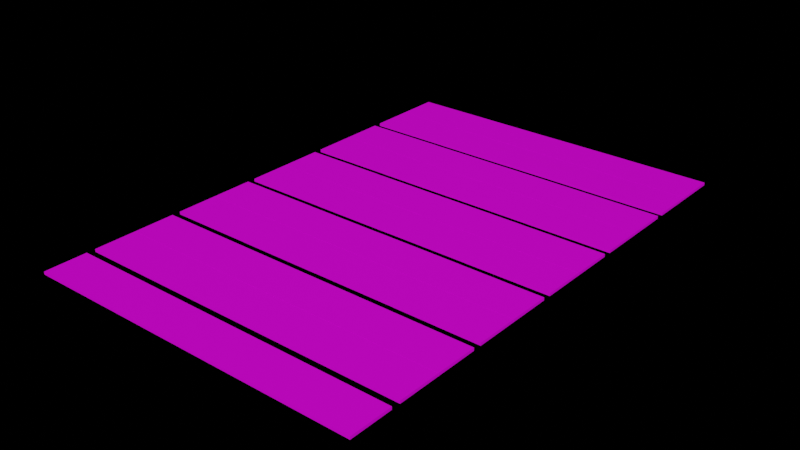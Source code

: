 # Source: largecounters.blend  (saved by Blender 2.82.7; exported with 4.5.12 LTS)
import bpy
from mathutils import Matrix  # noqa: F401  (used for matrix-valued properties, if any)

bpy.ops.wm.read_factory_settings(use_empty=True)
scene = bpy.context.scene
scene.name = 'Scene'

# ---- collections
col_collection = bpy.data.collections.new('Collection'); scene.collection.children.link(col_collection)
col_small_counters_svg = bpy.data.collections.new('Small Counters.svg'); scene.collection.children.link(col_small_counters_svg)
col_big_counters_svg = bpy.data.collections.new('Big Counters.svg'); scene.collection.children.link(col_big_counters_svg)

# ---- images (referenced by path relative to the original .blend; pixels are not part of the script)
import os
ASSET_DIR = os.environ.get("B2B_ASSET_DIR", "")  # directory of the original .blend (textures are referenced by path, not embedded)
HERE = os.path.dirname(os.path.abspath(__file__))  # packed textures are extracted next to this script under _unpacked/

def load_image(name, relpath, width, height, colorspace="sRGB"):
    """Load a texture the original file referenced (path relative to the .blend, or extracted next to this script)."""
    p = next((c for c in (os.path.join(HERE, relpath), os.path.join(ASSET_DIR, relpath)) if relpath and os.path.exists(c)), "")
    if p:
        img = bpy.data.images.load(p, check_existing=True)
        img.name = name
    else:  # same state as the original file: an image datablock whose file is absent (Cycles renders it pink)
        img = bpy.data.images.new(name, width, height)
        img.source = "FILE"
        img.filepath = "//" + (relpath or name)
    img.colorspace_settings.name = colorspace
    return img
img_big_counters_png = load_image('Big Counters.png', 'Big Counters.png', 1024, 1024, 'sRGB')

# ---- materials (node trees are filled in below, after node groups)
mat_svgmat_002 = bpy.data.materials.new('SVGMat.002')
mat_svgmat_002.use_transparent_shadow = False
mat_svgmat_002.diffuse_color = (1.0, 1.0, 1.0, 1.0)

# ---- material node trees
mat_svgmat_002.use_nodes = True; mat_svgmat_002.node_tree.nodes.clear()
_N = mat_svgmat_002.node_tree.nodes; _L = mat_svgmat_002.node_tree.links
n0 = _N.new('ShaderNodeOutputMaterial'); n0.name = 'Material Output'; n0.location = (300, 300)
n1 = _N.new('ShaderNodeBsdfPrincipled'); n1.name = 'Principled BSDF'; n1.location = (10, 300)
n1.distribution = 'GGX'
n1.subsurface_method = 'BURLEY'
n1.inputs[3].default_value = 1.45
n1.inputs[27].default_value = (0.0, 0.0, 0.0, 1.0)
n1.inputs[28].default_value = 1.0
n2 = _N.new('ShaderNodeTexImage'); n2.name = 'Image Texture'; n2.location = (-287, 297)
n2.image = img_big_counters_png
_L.new(n1.outputs[0], n0.inputs[0])
_L.new(n2.outputs[0], n1.inputs[0])
n0.is_active_output = True

# ---- world
world_world = bpy.data.worlds.new('World'); scene.world = world_world
world_world.use_nodes = True; world_world.node_tree.nodes.clear()
_N = world_world.node_tree.nodes; _L = world_world.node_tree.links
n0 = _N.new('ShaderNodeOutputWorld'); n0.name = 'World Output'; n0.location = (300, 300)
n0.is_active_output = True
world_world.color = (0.05088, 0.05088, 0.05088)
world_world.use_sun_shadow = False
world_world.sun_shadow_jitter_overblur = 0.0

# ---- meshes
me_curve_192 = bpy.data.meshes.new('Curve.192')
me_curve_192.from_pydata([(0.2496, 7.986, 0.0), (1.498, 7.986, 0.0), (1.498, 7.363, 0.0), (0.2496, 7.363, 0.0), (0.2496, 7.986, 0.03937), (0.2496, 7.363, 0.03937), (1.498, 7.986, 0.03937), (1.498, 7.363, 0.03937)], [], [(1, 2, 3, 0), (6, 4, 5, 7), (2, 1, 6, 7), (1, 0, 4, 6), (3, 2, 7, 5), (0, 3, 5, 4)])
_uv = me_curve_192.uv_layers.new(name='UVMap')
_uv.uv.foreach_set('vector', [0.8637, 0.9411, 0.8637, 0.8678, 0.9773, 0.8678, 0.9773, 0.9411, 0.1363, 0.941, 0.02272, 0.941, 0.02272, 0.8677, 0.1363, 0.8677, 0.6667, 0.0, 0.3333, 0.0, 0.3333, 0.0, 0.6667, 0.0, 0.3333, 0.0, 0.0, 0.0, 0.0, 0.0, 0.3333, 0.0, 1.0, 0.0, 0.6667, 0.0, 0.6667, 0.0, 1.0, 0.0, 0.0, 0.0, 1.0, 0.0, 1.0, 0.0, 0.0, 0.0])
me_curve_192.materials.append(mat_svgmat_002)
me_curve_192.use_remesh_fix_poles = True
me_curve_192.use_remesh_preserve_attributes = False
me_curve_192.use_mirror_vertex_groups = False
me_curve_192.update()
me_curve_193 = bpy.data.meshes.new('Curve.193')
me_curve_193.from_pydata([(0.2496, 7.36, 0.0), (1.498, 7.36, 0.0), (1.498, 6.738, 0.0), (0.2496, 6.738, 0.0), (0.2496, 7.36, 0.03937), (0.2496, 6.738, 0.03937), (1.498, 7.36, 0.03937), (1.498, 6.738, 0.03937)], [], [(1, 2, 3, 0), (6, 4, 5, 7), (3, 2, 7, 5), (0, 3, 5, 4), (2, 1, 6, 7), (1, 0, 4, 6)])
_uv = me_curve_193.uv_layers.new(name='UVMap')
_uv.uv.foreach_set('vector', [0.8637, 0.8674, 0.8637, 0.794, 0.9773, 0.794, 0.9773, 0.8674, 0.1363, 0.8673, 0.02272, 0.8673, 0.02272, 0.794, 0.1363, 0.794, 1.0, 0.0, 0.6667, 0.0, 0.6667, 0.0, 1.0, 0.0, 0.0, 0.0, 1.0, 0.0, 1.0, 0.0, 0.0, 0.0, 0.6667, 0.0, 0.3333, 0.0, 0.3333, 0.0, 0.6667, 0.0, 0.3333, 0.0, 0.0, 0.0, 0.0, 0.0, 0.3333, 0.0])
me_curve_193.materials.append(mat_svgmat_002)
me_curve_193.use_remesh_fix_poles = True
me_curve_193.use_remesh_preserve_attributes = False
me_curve_193.use_mirror_vertex_groups = False
me_curve_193.update()
me_curve_194 = bpy.data.meshes.new('Curve.194')
me_curve_194.from_pydata([(1.498, 7.984, 0.0), (2.746, 7.984, 0.0), (2.746, 7.362, 0.0), (1.498, 7.362, 0.0), (1.498, 7.984, 0.03937), (1.498, 7.362, 0.03937), (2.746, 7.984, 0.03937), (2.746, 7.362, 0.03937)], [], [(1, 2, 3, 0), (6, 4, 5, 7), (3, 2, 7, 5), (0, 3, 5, 4), (2, 1, 6, 7), (1, 0, 4, 6)])
_uv = me_curve_194.uv_layers.new(name='UVMap')
_uv.uv.foreach_set('vector', [0.75, 0.9409, 0.75, 0.8676, 0.8637, 0.8676, 0.8637, 0.9409, 0.2499, 0.9408, 0.1363, 0.9408, 0.1363, 0.8675, 0.2499, 0.8675, 1.0, 0.0, 0.6667, 0.0, 0.6667, 0.0, 1.0, 0.0, 0.0, 0.0, 1.0, 0.0, 1.0, 0.0, 0.0, 0.0, 0.6667, 0.0, 0.3333, 0.0, 0.3333, 0.0, 0.6667, 0.0, 0.3333, 0.0, 0.0, 0.0, 0.0, 0.0, 0.3333, 0.0])
me_curve_194.materials.append(mat_svgmat_002)
me_curve_194.use_remesh_fix_poles = True
me_curve_194.use_remesh_preserve_attributes = False
me_curve_194.use_mirror_vertex_groups = False
me_curve_194.update()
me_curve_195 = bpy.data.meshes.new('Curve.195')
me_curve_195.from_pydata([(1.498, 7.358, 0.0), (2.746, 7.358, 0.0), (2.746, 6.736, 0.0), (1.498, 6.736, 0.0), (1.498, 7.358, 0.03937), (1.498, 6.736, 0.03937), (2.746, 7.358, 0.03937), (2.746, 6.736, 0.03937)], [], [(1, 2, 3, 0), (6, 4, 5, 7), (3, 2, 7, 5), (0, 3, 5, 4), (2, 1, 6, 7), (1, 0, 4, 6)])
_uv = me_curve_195.uv_layers.new(name='UVMap')
_uv.uv.foreach_set('vector', [0.75, 0.8672, 0.75, 0.7938, 0.8637, 0.7938, 0.8637, 0.8672, 0.2499, 0.8671, 0.1363, 0.8671, 0.1363, 0.7938, 0.2499, 0.7938, 1.0, 0.0, 0.6667, 0.0, 0.6667, 0.0, 1.0, 0.0, 0.0, 0.0, 1.0, 0.0, 1.0, 0.0, 0.0, 0.0, 0.6667, 0.0, 0.3333, 0.0, 0.3333, 0.0, 0.6667, 0.0, 0.3333, 0.0, 0.0, 0.0, 0.0, 0.0, 0.3333, 0.0])
me_curve_195.materials.append(mat_svgmat_002)
me_curve_195.use_remesh_fix_poles = True
me_curve_195.use_remesh_preserve_attributes = False
me_curve_195.use_mirror_vertex_groups = False
me_curve_195.update()
me_curve_196 = bpy.data.meshes.new('Curve.196')
me_curve_196.from_pydata([(2.746, 7.986, 0.0), (3.994, 7.986, 0.0), (3.994, 7.363, 0.0), (2.746, 7.363, 0.0), (2.746, 7.986, 0.03937), (2.746, 7.363, 0.03937), (3.994, 7.986, 0.03937), (3.994, 7.363, 0.03937)], [], [(1, 2, 3, 0), (6, 4, 5, 7), (3, 2, 7, 5), (0, 3, 5, 4), (2, 1, 6, 7), (1, 0, 4, 6)])
_uv = me_curve_196.uv_layers.new(name='UVMap')
_uv.uv.foreach_set('vector', [0.6364, 0.9411, 0.6364, 0.8678, 0.75, 0.8678, 0.75, 0.9411, 0.3635, 0.941, 0.2499, 0.941, 0.2499, 0.8677, 0.3635, 0.8677, 1.0, 0.0, 0.6667, 0.0, 0.6667, 0.0, 1.0, 0.0, 0.0, 0.0, 1.0, 0.0, 1.0, 0.0, 0.0, 0.0, 0.6667, 0.0, 0.3333, 0.0, 0.3333, 0.0, 0.6667, 0.0, 0.3333, 0.0, 0.0, 0.0, 0.0, 0.0, 0.3333, 0.0])
me_curve_196.materials.append(mat_svgmat_002)
me_curve_196.use_remesh_fix_poles = True
me_curve_196.use_remesh_preserve_attributes = False
me_curve_196.use_mirror_vertex_groups = False
me_curve_196.update()
me_curve_197 = bpy.data.meshes.new('Curve.197')
me_curve_197.from_pydata([(2.746, 7.36, 0.0), (3.994, 7.36, 0.0), (3.994, 6.738, 0.0), (2.746, 6.738, 0.0), (2.746, 7.36, 0.03937), (2.746, 6.738, 0.03937), (3.994, 7.36, 0.03937), (3.994, 6.738, 0.03937)], [], [(1, 2, 3, 0), (6, 4, 5, 7), (3, 2, 7, 5), (0, 3, 5, 4), (2, 1, 6, 7), (1, 0, 4, 6)])
_uv = me_curve_197.uv_layers.new(name='UVMap')
_uv.uv.foreach_set('vector', [0.6364, 0.8674, 0.6364, 0.794, 0.75, 0.794, 0.75, 0.8674, 0.3635, 0.8673, 0.2499, 0.8673, 0.2499, 0.794, 0.3635, 0.794, 1.0, 0.0, 0.6667, 0.0, 0.6667, 0.0, 1.0, 0.0, 0.0, 0.0, 1.0, 0.0, 1.0, 0.0, 0.0, 0.0, 0.6667, 0.0, 0.3333, 0.0, 0.3333, 0.0, 0.6667, 0.0, 0.3333, 0.0, 0.0, 0.0, 0.0, 0.0, 0.3333, 0.0])
me_curve_197.materials.append(mat_svgmat_002)
me_curve_197.use_remesh_fix_poles = True
me_curve_197.use_remesh_preserve_attributes = False
me_curve_197.use_mirror_vertex_groups = False
me_curve_197.update()
me_curve_198 = bpy.data.meshes.new('Curve.198')
me_curve_198.from_pydata([(3.994, 7.984, 0.0), (5.242, 7.984, 0.0), (5.242, 7.362, 0.0), (3.994, 7.362, 0.0), (3.994, 7.984, 0.03937), (3.994, 7.362, 0.03937), (5.242, 7.984, 0.03937), (5.242, 7.362, 0.03937)], [], [(1, 2, 3, 0), (6, 4, 5, 7), (3, 2, 7, 5), (0, 3, 5, 4), (2, 1, 6, 7), (1, 0, 4, 6)])
_uv = me_curve_198.uv_layers.new(name='UVMap')
_uv.uv.foreach_set('vector', [0.5227, 0.9409, 0.5227, 0.8676, 0.6364, 0.8676, 0.6364, 0.9409, 0.4771, 0.9408, 0.3635, 0.9408, 0.3635, 0.8675, 0.4771, 0.8675, 1.0, 0.0, 0.6667, 0.0, 0.6667, 0.0, 1.0, 0.0, 0.0, 0.0, 1.0, 0.0, 1.0, 0.0, 0.0, 0.0, 0.6667, 0.0, 0.3333, 0.0, 0.3333, 0.0, 0.6667, 0.0, 0.3333, 0.0, 0.0, 0.0, 0.0, 0.0, 0.3333, 0.0])
me_curve_198.materials.append(mat_svgmat_002)
me_curve_198.use_remesh_fix_poles = True
me_curve_198.use_remesh_preserve_attributes = False
me_curve_198.use_mirror_vertex_groups = False
me_curve_198.update()
me_curve_199 = bpy.data.meshes.new('Curve.199')
me_curve_199.from_pydata([(3.994, 7.358, 0.0), (5.242, 7.358, 0.0), (5.242, 6.736, 0.0), (3.994, 6.736, 0.0), (3.994, 7.358, 0.03937), (3.994, 6.736, 0.03937), (5.242, 7.358, 0.03937), (5.242, 6.736, 0.03937)], [], [(1, 2, 3, 0), (6, 4, 5, 7), (3, 2, 7, 5), (0, 3, 5, 4), (2, 1, 6, 7), (1, 0, 4, 6)])
_uv = me_curve_199.uv_layers.new(name='UVMap')
_uv.uv.foreach_set('vector', [0.5227, 0.8672, 0.5227, 0.7938, 0.6364, 0.7938, 0.6364, 0.8672, 0.4771, 0.8671, 0.3635, 0.8671, 0.3635, 0.7938, 0.4771, 0.7938, 1.0, 0.0, 0.6667, 0.0, 0.6667, 0.0, 1.0, 0.0, 0.0, 0.0, 1.0, 0.0, 1.0, 0.0, 0.0, 0.0, 0.6667, 0.0, 0.3333, 0.0, 0.3333, 0.0, 0.6667, 0.0, 0.3333, 0.0, 0.0, 0.0, 0.0, 0.0, 0.3333, 0.0])
me_curve_199.materials.append(mat_svgmat_002)
me_curve_199.use_remesh_fix_poles = True
me_curve_199.use_remesh_preserve_attributes = False
me_curve_199.use_mirror_vertex_groups = False
me_curve_199.update()
me_curve_200 = bpy.data.meshes.new('Curve.200')
me_curve_200.from_pydata([(0.2496, 6.615, 0.0), (1.498, 6.615, 0.0), (1.498, 5.993, 0.0), (0.2496, 5.993, 0.0), (0.2496, 6.615, 0.03937), (0.2496, 5.993, 0.03937), (1.498, 6.615, 0.03937), (1.498, 5.993, 0.03937)], [], [(1, 2, 3, 0), (6, 4, 5, 7), (3, 2, 7, 5), (0, 3, 5, 4), (2, 1, 6, 7), (1, 0, 4, 6)])
_uv = me_curve_200.uv_layers.new(name='UVMap')
_uv.uv.foreach_set('vector', [0.8637, 0.7795, 0.8637, 0.7062, 0.9773, 0.7062, 0.9773, 0.7795, 0.1363, 0.7795, 0.02272, 0.7795, 0.02272, 0.7062, 0.1363, 0.7062, 1.0, 0.0, 0.6667, 0.0, 0.6667, 0.0, 1.0, 0.0, 0.0, 0.0, 1.0, 0.0, 1.0, 0.0, 0.0, 0.0, 0.6667, 0.0, 0.3333, 0.0, 0.3333, 0.0, 0.6667, 0.0, 0.3333, 0.0, 0.0, 0.0, 0.0, 0.0, 0.3333, 0.0])
me_curve_200.materials.append(mat_svgmat_002)
me_curve_200.use_remesh_fix_poles = True
me_curve_200.use_remesh_preserve_attributes = False
me_curve_200.use_mirror_vertex_groups = False
me_curve_200.update()
me_curve_201 = bpy.data.meshes.new('Curve.201')
me_curve_201.from_pydata([(0.2496, 5.989, 0.0), (1.498, 5.989, 0.0), (1.498, 5.367, 0.0), (0.2496, 5.367, 0.0), (0.2496, 5.989, 0.03937), (0.2496, 5.367, 0.03937), (1.498, 5.989, 0.03937), (1.498, 5.367, 0.03937)], [], [(1, 2, 3, 0), (6, 4, 5, 7), (3, 2, 7, 5), (0, 3, 5, 4), (2, 1, 6, 7), (1, 0, 4, 6)])
_uv = me_curve_201.uv_layers.new(name='UVMap')
_uv.uv.foreach_set('vector', [0.8637, 0.7058, 0.8637, 0.6325, 0.9773, 0.6325, 0.9773, 0.7058, 0.1363, 0.7059, 0.02272, 0.7059, 0.02272, 0.6326, 0.1363, 0.6326, 1.0, 0.0, 0.6667, 0.0, 0.6667, 0.0, 1.0, 0.0, 0.0, 0.0, 1.0, 0.0, 1.0, 0.0, 0.0, 0.0, 0.6667, 0.0, 0.3333, 0.0, 0.3333, 0.0, 0.6667, 0.0, 0.3333, 0.0, 0.0, 0.0, 0.0, 0.0, 0.3333, 0.0])
me_curve_201.materials.append(mat_svgmat_002)
me_curve_201.use_remesh_fix_poles = True
me_curve_201.use_remesh_preserve_attributes = False
me_curve_201.use_mirror_vertex_groups = False
me_curve_201.update()
me_curve_202 = bpy.data.meshes.new('Curve.202')
me_curve_202.from_pydata([(1.498, 6.613, 0.0), (2.746, 6.613, 0.0), (2.746, 5.991, 0.0), (1.498, 5.991, 0.0), (1.498, 6.613, 0.03937), (1.498, 5.991, 0.03937), (2.746, 6.613, 0.03937), (2.746, 5.991, 0.03937)], [], [(1, 2, 3, 0), (6, 4, 5, 7), (2, 1, 6, 7), (1, 0, 4, 6), (3, 2, 7, 5), (0, 3, 5, 4)])
_uv = me_curve_202.uv_layers.new(name='UVMap')
_uv.uv.foreach_set('vector', [0.75, 0.7793, 0.75, 0.706, 0.8637, 0.706, 0.8637, 0.7793, 0.2499, 0.7793, 0.1363, 0.7793, 0.1363, 0.706, 0.2499, 0.706, 0.6667, 0.0, 0.3333, 0.0, 0.3333, 0.0, 0.6667, 0.0, 0.3333, 0.0, 0.0, 0.0, 0.0, 0.0, 0.3333, 0.0, 1.0, 0.0, 0.6667, 0.0, 0.6667, 0.0, 1.0, 0.0, 0.0, 0.0, 1.0, 0.0, 1.0, 0.0, 0.0, 0.0])
me_curve_202.materials.append(mat_svgmat_002)
me_curve_202.use_remesh_fix_poles = True
me_curve_202.use_remesh_preserve_attributes = False
me_curve_202.use_mirror_vertex_groups = False
me_curve_202.update()
me_curve_203 = bpy.data.meshes.new('Curve.203')
me_curve_203.from_pydata([(1.498, 5.988, 0.0), (2.746, 5.988, 0.0), (2.746, 5.365, 0.0), (1.498, 5.365, 0.0), (1.498, 5.988, 0.03937), (1.498, 5.365, 0.03937), (2.746, 5.988, 0.03937), (2.746, 5.365, 0.03937)], [], [(1, 2, 3, 0), (6, 4, 5, 7), (3, 2, 7, 5), (0, 3, 5, 4), (2, 1, 6, 7), (1, 0, 4, 6)])
_uv = me_curve_203.uv_layers.new(name='UVMap')
_uv.uv.foreach_set('vector', [0.75, 0.7056, 0.75, 0.6323, 0.8637, 0.6323, 0.8637, 0.7056, 0.2499, 0.7057, 0.1363, 0.7057, 0.1363, 0.6324, 0.2499, 0.6324, 1.0, 0.0, 0.6667, 0.0, 0.6667, 0.0, 1.0, 0.0, 0.0, 0.0, 1.0, 0.0, 1.0, 0.0, 0.0, 0.0, 0.6667, 0.0, 0.3333, 0.0, 0.3333, 0.0, 0.6667, 0.0, 0.3333, 0.0, 0.0, 0.0, 0.0, 0.0, 0.3333, 0.0])
me_curve_203.materials.append(mat_svgmat_002)
me_curve_203.use_remesh_fix_poles = True
me_curve_203.use_remesh_preserve_attributes = False
me_curve_203.use_mirror_vertex_groups = False
me_curve_203.update()
me_curve_204 = bpy.data.meshes.new('Curve.204')
me_curve_204.from_pydata([(2.746, 6.615, 0.0), (3.994, 6.615, 0.0), (3.994, 5.993, 0.0), (2.746, 5.993, 0.0), (2.746, 6.615, 0.03937), (2.746, 5.993, 0.03937), (3.994, 6.615, 0.03937), (3.994, 5.993, 0.03937)], [], [(1, 2, 3, 0), (6, 4, 5, 7), (1, 0, 4, 6), (3, 2, 7, 5), (0, 3, 5, 4), (2, 1, 6, 7)])
_uv = me_curve_204.uv_layers.new(name='UVMap')
_uv.uv.foreach_set('vector', [0.6364, 0.7795, 0.6364, 0.7062, 0.75, 0.7062, 0.75, 0.7795, 0.3635, 0.7795, 0.2499, 0.7795, 0.2499, 0.7062, 0.3635, 0.7062, 0.3333, 0.0, 0.0, 0.0, 0.0, 0.0, 0.3333, 0.0, 1.0, 0.0, 0.6667, 0.0, 0.6667, 0.0, 1.0, 0.0, 0.0, 0.0, 1.0, 0.0, 1.0, 0.0, 0.0, 0.0, 0.6667, 0.0, 0.3333, 0.0, 0.3333, 0.0, 0.6667, 0.0])
me_curve_204.materials.append(mat_svgmat_002)
me_curve_204.use_remesh_fix_poles = True
me_curve_204.use_remesh_preserve_attributes = False
me_curve_204.use_mirror_vertex_groups = False
me_curve_204.update()
me_curve_205 = bpy.data.meshes.new('Curve.205')
me_curve_205.from_pydata([(2.746, 5.989, 0.0), (3.994, 5.989, 0.0), (3.994, 5.367, 0.0), (2.746, 5.367, 0.0), (2.746, 5.989, 0.03937), (2.746, 5.367, 0.03937), (3.994, 5.989, 0.03937), (3.994, 5.367, 0.03937)], [], [(1, 2, 3, 0), (6, 4, 5, 7), (2, 1, 6, 7), (1, 0, 4, 6), (3, 2, 7, 5), (0, 3, 5, 4)])
_uv = me_curve_205.uv_layers.new(name='UVMap')
_uv.uv.foreach_set('vector', [0.6364, 0.7058, 0.6364, 0.6325, 0.75, 0.6325, 0.75, 0.7058, 0.3635, 0.7059, 0.2499, 0.7059, 0.2499, 0.6326, 0.3635, 0.6326, 0.6667, 0.0, 0.3333, 0.0, 0.3333, 0.0, 0.6667, 0.0, 0.3333, 0.0, 0.0, 0.0, 0.0, 0.0, 0.3333, 0.0, 1.0, 0.0, 0.6667, 0.0, 0.6667, 0.0, 1.0, 0.0, 0.0, 0.0, 1.0, 0.0, 1.0, 0.0, 0.0, 0.0])
me_curve_205.materials.append(mat_svgmat_002)
me_curve_205.use_remesh_fix_poles = True
me_curve_205.use_remesh_preserve_attributes = False
me_curve_205.use_mirror_vertex_groups = False
me_curve_205.update()
me_curve_206 = bpy.data.meshes.new('Curve.206')
me_curve_206.from_pydata([(3.994, 6.613, 0.0), (5.242, 6.613, 0.0), (5.242, 5.991, 0.0), (3.994, 5.991, 0.0), (3.994, 6.613, 0.03937), (3.994, 5.991, 0.03937), (5.242, 6.613, 0.03937), (5.242, 5.991, 0.03937)], [], [(1, 2, 3, 0), (6, 4, 5, 7), (1, 0, 4, 6), (3, 2, 7, 5), (0, 3, 5, 4), (2, 1, 6, 7)])
_uv = me_curve_206.uv_layers.new(name='UVMap')
_uv.uv.foreach_set('vector', [0.5227, 0.7793, 0.5227, 0.706, 0.6364, 0.706, 0.6364, 0.7793, 0.4771, 0.7793, 0.3635, 0.7793, 0.3635, 0.706, 0.4771, 0.706, 0.3333, 0.0, 0.0, 0.0, 0.0, 0.0, 0.3333, 0.0, 1.0, 0.0, 0.6667, 0.0, 0.6667, 0.0, 1.0, 0.0, 0.0, 0.0, 1.0, 0.0, 1.0, 0.0, 0.0, 0.0, 0.6667, 0.0, 0.3333, 0.0, 0.3333, 0.0, 0.6667, 0.0])
me_curve_206.materials.append(mat_svgmat_002)
me_curve_206.use_remesh_fix_poles = True
me_curve_206.use_remesh_preserve_attributes = False
me_curve_206.use_mirror_vertex_groups = False
me_curve_206.update()
me_curve_207 = bpy.data.meshes.new('Curve.207')
me_curve_207.from_pydata([(3.994, 5.988, 0.0), (5.242, 5.988, 0.0), (5.242, 5.365, 0.0), (3.994, 5.365, 0.0), (3.994, 5.988, 0.03937), (3.994, 5.365, 0.03937), (5.242, 5.988, 0.03937), (5.242, 5.365, 0.03937)], [], [(1, 2, 3, 0), (6, 4, 5, 7), (3, 2, 7, 5), (0, 3, 5, 4), (2, 1, 6, 7), (1, 0, 4, 6)])
_uv = me_curve_207.uv_layers.new(name='UVMap')
_uv.uv.foreach_set('vector', [0.5227, 0.7056, 0.5227, 0.6323, 0.6364, 0.6323, 0.6364, 0.7056, 0.4771, 0.7057, 0.3635, 0.7057, 0.3635, 0.6324, 0.4771, 0.6324, 1.0, 0.0, 0.6667, 0.0, 0.6667, 0.0, 1.0, 0.0, 0.0, 0.0, 1.0, 0.0, 1.0, 0.0, 0.0, 0.0, 0.6667, 0.0, 0.3333, 0.0, 0.3333, 0.0, 0.6667, 0.0, 0.3333, 0.0, 0.0, 0.0, 0.0, 0.0, 0.3333, 0.0])
me_curve_207.materials.append(mat_svgmat_002)
me_curve_207.use_remesh_fix_poles = True
me_curve_207.use_remesh_preserve_attributes = False
me_curve_207.use_mirror_vertex_groups = False
me_curve_207.update()
me_curve_208 = bpy.data.meshes.new('Curve.208')
me_curve_208.from_pydata([(0.2496, 5.241, 0.0), (1.498, 5.241, 0.0), (1.498, 4.618, 0.0), (0.2496, 4.618, 0.0), (0.2496, 5.241, 0.03937), (0.2496, 4.618, 0.03937), (1.498, 5.241, 0.03937), (1.498, 4.618, 0.03937)], [], [(1, 2, 3, 0), (6, 4, 5, 7), (3, 2, 7, 5), (0, 3, 5, 4), (2, 1, 6, 7), (1, 0, 4, 6)])
_uv = me_curve_208.uv_layers.new(name='UVMap')
_uv.uv.foreach_set('vector', [0.8637, 0.6176, 0.8637, 0.5443, 0.9773, 0.5443, 0.9773, 0.6176, 0.1363, 0.6177, 0.02272, 0.6177, 0.02272, 0.5444, 0.1363, 0.5444, 1.0, 0.0, 0.6667, 0.0, 0.6667, 0.0, 1.0, 0.0, 0.0, 0.0, 1.0, 0.0, 1.0, 0.0, 0.0, 0.0, 0.6667, 0.0, 0.3333, 0.0, 0.3333, 0.0, 0.6667, 0.0, 0.3333, 0.0, 0.0, 0.0, 0.0, 0.0, 0.3333, 0.0])
me_curve_208.materials.append(mat_svgmat_002)
me_curve_208.use_remesh_fix_poles = True
me_curve_208.use_remesh_preserve_attributes = False
me_curve_208.use_mirror_vertex_groups = False
me_curve_208.update()
me_curve_209 = bpy.data.meshes.new('Curve.209')
me_curve_209.from_pydata([(0.2496, 4.615, 0.0), (1.498, 4.615, 0.0), (1.498, 3.993, 0.0), (0.2496, 3.993, 0.0), (0.2496, 4.615, 0.03937), (0.2496, 3.993, 0.03937), (1.498, 4.615, 0.03937), (1.498, 3.993, 0.03937)], [], [(1, 2, 3, 0), (6, 4, 5, 7), (2, 1, 6, 7), (1, 0, 4, 6), (3, 2, 7, 5), (0, 3, 5, 4)])
_uv = me_curve_209.uv_layers.new(name='UVMap')
_uv.uv.foreach_set('vector', [0.8637, 0.5439, 0.8637, 0.4706, 0.9773, 0.4706, 0.9773, 0.5439, 0.1363, 0.544, 0.02272, 0.544, 0.02272, 0.4707, 0.1363, 0.4707, 0.6667, 0.0, 0.3333, 0.0, 0.3333, 0.0, 0.6667, 0.0, 0.3333, 0.0, 0.0, 0.0, 0.0, 0.0, 0.3333, 0.0, 1.0, 0.0, 0.6667, 0.0, 0.6667, 0.0, 1.0, 0.0, 0.0, 0.0, 1.0, 0.0, 1.0, 0.0, 0.0, 0.0])
me_curve_209.materials.append(mat_svgmat_002)
me_curve_209.use_remesh_fix_poles = True
me_curve_209.use_remesh_preserve_attributes = False
me_curve_209.use_mirror_vertex_groups = False
me_curve_209.update()
me_curve_210 = bpy.data.meshes.new('Curve.210')
me_curve_210.from_pydata([(1.498, 5.239, 0.0), (2.746, 5.239, 0.0), (2.746, 4.617, 0.0), (1.498, 4.617, 0.0), (1.498, 5.239, 0.03937), (1.498, 4.617, 0.03937), (2.746, 5.239, 0.03937), (2.746, 4.617, 0.03937)], [], [(1, 2, 3, 0), (6, 4, 5, 7), (2, 1, 6, 7), (1, 0, 4, 6), (3, 2, 7, 5), (0, 3, 5, 4)])
_uv = me_curve_210.uv_layers.new(name='UVMap')
_uv.uv.foreach_set('vector', [0.75, 0.6174, 0.75, 0.5441, 0.8637, 0.5441, 0.8637, 0.6174, 0.2499, 0.6175, 0.1363, 0.6175, 0.1363, 0.5442, 0.2499, 0.5442, 0.6667, 0.0, 0.3333, 0.0, 0.3333, 0.0, 0.6667, 0.0, 0.3333, 0.0, 0.0, 0.0, 0.0, 0.0, 0.3333, 0.0, 1.0, 0.0, 0.6667, 0.0, 0.6667, 0.0, 1.0, 0.0, 0.0, 0.0, 1.0, 0.0, 1.0, 0.0, 0.0, 0.0])
me_curve_210.materials.append(mat_svgmat_002)
me_curve_210.use_remesh_fix_poles = True
me_curve_210.use_remesh_preserve_attributes = False
me_curve_210.use_mirror_vertex_groups = False
me_curve_210.update()
me_curve_211 = bpy.data.meshes.new('Curve.211')
me_curve_211.from_pydata([(1.498, 4.613, 0.0), (2.746, 4.613, 0.0), (2.746, 3.991, 0.0), (1.498, 3.991, 0.0), (1.498, 4.613, 0.03937), (1.498, 3.991, 0.03937), (2.746, 4.613, 0.03937), (2.746, 3.991, 0.03937)], [], [(1, 2, 3, 0), (6, 4, 5, 7), (3, 2, 7, 5), (0, 3, 5, 4), (2, 1, 6, 7), (1, 0, 4, 6)])
_uv = me_curve_211.uv_layers.new(name='UVMap')
_uv.uv.foreach_set('vector', [0.75, 0.5437, 0.75, 0.4704, 0.8637, 0.4704, 0.8637, 0.5437, 0.2499, 0.5438, 0.1363, 0.5438, 0.1363, 0.4705, 0.2499, 0.4705, 1.0, 0.0, 0.6667, 0.0, 0.6667, 0.0, 1.0, 0.0, 0.0, 0.0, 1.0, 0.0, 1.0, 0.0, 0.0, 0.0, 0.6667, 0.0, 0.3333, 0.0, 0.3333, 0.0, 0.6667, 0.0, 0.3333, 0.0, 0.0, 0.0, 0.0, 0.0, 0.3333, 0.0])
me_curve_211.materials.append(mat_svgmat_002)
me_curve_211.use_remesh_fix_poles = True
me_curve_211.use_remesh_preserve_attributes = False
me_curve_211.use_mirror_vertex_groups = False
me_curve_211.update()
me_curve_212 = bpy.data.meshes.new('Curve.212')
me_curve_212.from_pydata([(2.746, 5.241, 0.0), (3.994, 5.241, 0.0), (3.994, 4.618, 0.0), (2.746, 4.618, 0.0), (2.746, 5.241, 0.03937), (2.746, 4.618, 0.03937), (3.994, 5.241, 0.03937), (3.994, 4.618, 0.03937)], [], [(1, 2, 3, 0), (6, 4, 5, 7), (3, 2, 7, 5), (0, 3, 5, 4), (2, 1, 6, 7), (1, 0, 4, 6)])
_uv = me_curve_212.uv_layers.new(name='UVMap')
_uv.uv.foreach_set('vector', [0.6364, 0.6176, 0.6364, 0.5443, 0.75, 0.5443, 0.75, 0.6176, 0.3635, 0.6177, 0.2499, 0.6177, 0.2499, 0.5444, 0.3635, 0.5444, 1.0, 0.0, 0.6667, 0.0, 0.6667, 0.0, 1.0, 0.0, 0.0, 0.0, 1.0, 0.0, 1.0, 0.0, 0.0, 0.0, 0.6667, 0.0, 0.3333, 0.0, 0.3333, 0.0, 0.6667, 0.0, 0.3333, 0.0, 0.0, 0.0, 0.0, 0.0, 0.3333, 0.0])
me_curve_212.materials.append(mat_svgmat_002)
me_curve_212.use_remesh_fix_poles = True
me_curve_212.use_remesh_preserve_attributes = False
me_curve_212.use_mirror_vertex_groups = False
me_curve_212.update()
me_curve_213 = bpy.data.meshes.new('Curve.213')
me_curve_213.from_pydata([(2.746, 4.615, 0.0), (3.994, 4.615, 0.0), (3.994, 3.993, 0.0), (2.746, 3.993, 0.0), (2.746, 4.615, 0.03937), (2.746, 3.993, 0.03937), (3.994, 4.615, 0.03937), (3.994, 3.993, 0.03937)], [], [(1, 2, 3, 0), (6, 4, 5, 7), (3, 2, 7, 5), (0, 3, 5, 4), (2, 1, 6, 7), (1, 0, 4, 6)])
_uv = me_curve_213.uv_layers.new(name='UVMap')
_uv.uv.foreach_set('vector', [0.6364, 0.5439, 0.6364, 0.4706, 0.75, 0.4706, 0.75, 0.5439, 0.3635, 0.544, 0.2499, 0.544, 0.2499, 0.4707, 0.3635, 0.4707, 1.0, 0.0, 0.6667, 0.0, 0.6667, 0.0, 1.0, 0.0, 0.0, 0.0, 1.0, 0.0, 1.0, 0.0, 0.0, 0.0, 0.6667, 0.0, 0.3333, 0.0, 0.3333, 0.0, 0.6667, 0.0, 0.3333, 0.0, 0.0, 0.0, 0.0, 0.0, 0.3333, 0.0])
me_curve_213.materials.append(mat_svgmat_002)
me_curve_213.use_remesh_fix_poles = True
me_curve_213.use_remesh_preserve_attributes = False
me_curve_213.use_mirror_vertex_groups = False
me_curve_213.update()
me_curve_214 = bpy.data.meshes.new('Curve.214')
me_curve_214.from_pydata([(3.994, 5.239, 0.0), (5.242, 5.239, 0.0), (5.242, 4.617, 0.0), (3.994, 4.617, 0.0), (3.994, 5.239, 0.03937), (3.994, 4.617, 0.03937), (5.242, 5.239, 0.03937), (5.242, 4.617, 0.03937)], [], [(1, 2, 3, 0), (6, 4, 5, 7), (2, 1, 6, 7), (1, 0, 4, 6), (3, 2, 7, 5), (0, 3, 5, 4)])
_uv = me_curve_214.uv_layers.new(name='UVMap')
_uv.uv.foreach_set('vector', [0.5227, 0.6174, 0.5227, 0.5441, 0.6364, 0.5441, 0.6364, 0.6174, 0.4771, 0.6175, 0.3635, 0.6175, 0.3635, 0.5442, 0.4771, 0.5442, 0.6667, 0.0, 0.3333, 0.0, 0.3333, 0.0, 0.6667, 0.0, 0.3333, 0.0, 0.0, 0.0, 0.0, 0.0, 0.3333, 0.0, 1.0, 0.0, 0.6667, 0.0, 0.6667, 0.0, 1.0, 0.0, 0.0, 0.0, 1.0, 0.0, 1.0, 0.0, 0.0, 0.0])
me_curve_214.materials.append(mat_svgmat_002)
me_curve_214.use_remesh_fix_poles = True
me_curve_214.use_remesh_preserve_attributes = False
me_curve_214.use_mirror_vertex_groups = False
me_curve_214.update()
me_curve_215 = bpy.data.meshes.new('Curve.215')
me_curve_215.from_pydata([(3.994, 4.613, 0.0), (5.242, 4.613, 0.0), (5.242, 3.991, 0.0), (3.994, 3.991, 0.0), (3.994, 4.613, 0.03937), (3.994, 3.991, 0.03937), (5.242, 4.613, 0.03937), (5.242, 3.991, 0.03937)], [], [(1, 2, 3, 0), (6, 4, 5, 7), (2, 1, 6, 7), (1, 0, 4, 6), (3, 2, 7, 5), (0, 3, 5, 4)])
_uv = me_curve_215.uv_layers.new(name='UVMap')
_uv.uv.foreach_set('vector', [0.5227, 0.5437, 0.5227, 0.4704, 0.6364, 0.4704, 0.6364, 0.5437, 0.4771, 0.5438, 0.3635, 0.5438, 0.3635, 0.4705, 0.4771, 0.4705, 0.6667, 0.0, 0.3333, 0.0, 0.3333, 0.0, 0.6667, 0.0, 0.3333, 0.0, 0.0, 0.0, 0.0, 0.0, 0.3333, 0.0, 1.0, 0.0, 0.6667, 0.0, 0.6667, 0.0, 1.0, 0.0, 0.0, 0.0, 1.0, 0.0, 1.0, 0.0, 0.0, 0.0])
me_curve_215.materials.append(mat_svgmat_002)
me_curve_215.use_remesh_fix_poles = True
me_curve_215.use_remesh_preserve_attributes = False
me_curve_215.use_mirror_vertex_groups = False
me_curve_215.update()
me_curve_216 = bpy.data.meshes.new('Curve.216')
me_curve_216.from_pydata([(0.2496, 3.87, 0.0), (1.498, 3.87, 0.0), (1.498, 3.247, 0.0), (0.2496, 3.247, 0.0), (0.2496, 3.87, 0.03937), (0.2496, 3.247, 0.03937), (1.498, 3.87, 0.03937), (1.498, 3.247, 0.03937)], [], [(1, 2, 3, 0), (6, 4, 5, 7), (0, 3, 5, 4), (2, 1, 6, 7), (1, 0, 4, 6), (3, 2, 7, 5)])
_uv = me_curve_216.uv_layers.new(name='UVMap')
_uv.uv.foreach_set('vector', [0.8637, 0.456, 0.8637, 0.3827, 0.9773, 0.3827, 0.9773, 0.456, 0.1363, 0.4562, 0.02272, 0.4562, 0.02272, 0.3829, 0.1363, 0.3829, 0.0, 0.0, 1.0, 0.0, 1.0, 0.0, 0.0, 0.0, 0.6667, 0.0, 0.3333, 0.0, 0.3333, 0.0, 0.6667, 0.0, 0.3333, 0.0, 0.0, 0.0, 0.0, 0.0, 0.3333, 0.0, 1.0, 0.0, 0.6667, 0.0, 0.6667, 0.0, 1.0, 0.0])
me_curve_216.materials.append(mat_svgmat_002)
me_curve_216.use_remesh_fix_poles = True
me_curve_216.use_remesh_preserve_attributes = False
me_curve_216.use_mirror_vertex_groups = False
me_curve_216.update()
me_curve_217 = bpy.data.meshes.new('Curve.217')
me_curve_217.from_pydata([(0.2496, 3.244, 0.0), (1.498, 3.244, 0.0), (1.498, 2.622, 0.0), (0.2496, 2.622, 0.0), (0.2496, 3.244, 0.03937), (0.2496, 2.622, 0.03937), (1.498, 3.244, 0.03937), (1.498, 2.622, 0.03937)], [], [(1, 2, 3, 0), (6, 4, 5, 7), (3, 2, 7, 5), (0, 3, 5, 4), (2, 1, 6, 7), (1, 0, 4, 6)])
_uv = me_curve_217.uv_layers.new(name='UVMap')
_uv.uv.foreach_set('vector', [0.8637, 0.3823, 0.8637, 0.309, 0.9773, 0.309, 0.9773, 0.3823, 0.1363, 0.3825, 0.02272, 0.3825, 0.02272, 0.3092, 0.1363, 0.3092, 1.0, 0.0, 0.6667, 0.0, 0.6667, 0.0, 1.0, 0.0, 0.0, 0.0, 1.0, 0.0, 1.0, 0.0, 0.0, 0.0, 0.6667, 0.0, 0.3333, 0.0, 0.3333, 0.0, 0.6667, 0.0, 0.3333, 0.0, 0.0, 0.0, 0.0, 0.0, 0.3333, 0.0])
me_curve_217.materials.append(mat_svgmat_002)
me_curve_217.use_remesh_fix_poles = True
me_curve_217.use_remesh_preserve_attributes = False
me_curve_217.use_mirror_vertex_groups = False
me_curve_217.update()
me_curve_218 = bpy.data.meshes.new('Curve.218')
me_curve_218.from_pydata([(1.498, 3.868, 0.0), (2.746, 3.868, 0.0), (2.746, 3.246, 0.0), (1.498, 3.246, 0.0), (1.498, 3.868, 0.03937), (1.498, 3.246, 0.03937), (2.746, 3.868, 0.03937), (2.746, 3.246, 0.03937)], [], [(1, 2, 3, 0), (6, 4, 5, 7), (3, 2, 7, 5), (0, 3, 5, 4), (2, 1, 6, 7), (1, 0, 4, 6)])
_uv = me_curve_218.uv_layers.new(name='UVMap')
_uv.uv.foreach_set('vector', [0.75, 0.4559, 0.75, 0.3825, 0.8637, 0.3825, 0.8637, 0.4559, 0.2499, 0.456, 0.1363, 0.456, 0.1363, 0.3827, 0.2499, 0.3827, 1.0, 0.0, 0.6667, 0.0, 0.6667, 0.0, 1.0, 0.0, 0.0, 0.0, 1.0, 0.0, 1.0, 0.0, 0.0, 0.0, 0.6667, 0.0, 0.3333, 0.0, 0.3333, 0.0, 0.6667, 0.0, 0.3333, 0.0, 0.0, 0.0, 0.0, 0.0, 0.3333, 0.0])
me_curve_218.materials.append(mat_svgmat_002)
me_curve_218.use_remesh_fix_poles = True
me_curve_218.use_remesh_preserve_attributes = False
me_curve_218.use_mirror_vertex_groups = False
me_curve_218.update()
me_curve_219 = bpy.data.meshes.new('Curve.219')
me_curve_219.from_pydata([(1.498, 3.242, 0.0), (2.746, 3.242, 0.0), (2.746, 2.62, 0.0), (1.498, 2.62, 0.0), (1.498, 3.242, 0.03937), (1.498, 2.62, 0.03937), (2.746, 3.242, 0.03937), (2.746, 2.62, 0.03937)], [], [(1, 2, 3, 0), (6, 4, 5, 7), (1, 0, 4, 6), (3, 2, 7, 5), (0, 3, 5, 4), (2, 1, 6, 7)])
_uv = me_curve_219.uv_layers.new(name='UVMap')
_uv.uv.foreach_set('vector', [0.75, 0.3821, 0.75, 0.3088, 0.8637, 0.3088, 0.8637, 0.3821, 0.2499, 0.3823, 0.1363, 0.3823, 0.1363, 0.309, 0.2499, 0.309, 0.3333, 0.0, 0.0, 0.0, 0.0, 0.0, 0.3333, 0.0, 1.0, 0.0, 0.6667, 0.0, 0.6667, 0.0, 1.0, 0.0, 0.0, 0.0, 1.0, 0.0, 1.0, 0.0, 0.0, 0.0, 0.6667, 0.0, 0.3333, 0.0, 0.3333, 0.0, 0.6667, 0.0])
me_curve_219.materials.append(mat_svgmat_002)
me_curve_219.use_remesh_fix_poles = True
me_curve_219.use_remesh_preserve_attributes = False
me_curve_219.use_mirror_vertex_groups = False
me_curve_219.update()
me_curve_220 = bpy.data.meshes.new('Curve.220')
me_curve_220.from_pydata([(2.746, 3.87, 0.0), (3.994, 3.87, 0.0), (3.994, 3.247, 0.0), (2.746, 3.247, 0.0), (2.746, 3.87, 0.03937), (2.746, 3.247, 0.03937), (3.994, 3.87, 0.03937), (3.994, 3.247, 0.03937)], [], [(1, 2, 3, 0), (6, 4, 5, 7), (2, 1, 6, 7), (1, 0, 4, 6), (3, 2, 7, 5), (0, 3, 5, 4)])
_uv = me_curve_220.uv_layers.new(name='UVMap')
_uv.uv.foreach_set('vector', [0.6364, 0.456, 0.6364, 0.3827, 0.75, 0.3827, 0.75, 0.456, 0.3635, 0.4562, 0.2499, 0.4562, 0.2499, 0.3829, 0.3635, 0.3829, 0.6667, 0.0, 0.3333, 0.0, 0.3333, 0.0, 0.6667, 0.0, 0.3333, 0.0, 0.0, 0.0, 0.0, 0.0, 0.3333, 0.0, 1.0, 0.0, 0.6667, 0.0, 0.6667, 0.0, 1.0, 0.0, 0.0, 0.0, 1.0, 0.0, 1.0, 0.0, 0.0, 0.0])
me_curve_220.materials.append(mat_svgmat_002)
me_curve_220.use_remesh_fix_poles = True
me_curve_220.use_remesh_preserve_attributes = False
me_curve_220.use_mirror_vertex_groups = False
me_curve_220.update()
me_curve_221 = bpy.data.meshes.new('Curve.221')
me_curve_221.from_pydata([(2.746, 3.244, 0.0), (3.994, 3.244, 0.0), (3.994, 2.622, 0.0), (2.746, 2.622, 0.0), (2.746, 3.244, 0.03937), (2.746, 2.622, 0.03937), (3.994, 3.244, 0.03937), (3.994, 2.622, 0.03937)], [], [(1, 2, 3, 0), (6, 4, 5, 7), (2, 1, 6, 7), (1, 0, 4, 6), (3, 2, 7, 5), (0, 3, 5, 4)])
_uv = me_curve_221.uv_layers.new(name='UVMap')
_uv.uv.foreach_set('vector', [0.6364, 0.3823, 0.6364, 0.309, 0.75, 0.309, 0.75, 0.3823, 0.3635, 0.3825, 0.2499, 0.3825, 0.2499, 0.3092, 0.3635, 0.3092, 0.6667, 0.0, 0.3333, 0.0, 0.3333, 0.0, 0.6667, 0.0, 0.3333, 0.0, 0.0, 0.0, 0.0, 0.0, 0.3333, 0.0, 1.0, 0.0, 0.6667, 0.0, 0.6667, 0.0, 1.0, 0.0, 0.0, 0.0, 1.0, 0.0, 1.0, 0.0, 0.0, 0.0])
me_curve_221.materials.append(mat_svgmat_002)
me_curve_221.use_remesh_fix_poles = True
me_curve_221.use_remesh_preserve_attributes = False
me_curve_221.use_mirror_vertex_groups = False
me_curve_221.update()
me_curve_222 = bpy.data.meshes.new('Curve.222')
me_curve_222.from_pydata([(3.994, 3.868, 0.0), (4.618, 3.868, 0.0), (4.618, 3.246, 0.0), (3.994, 3.246, 0.0), (3.994, 3.868, 0.03937), (3.994, 3.246, 0.03937), (4.618, 3.868, 0.03937), (4.618, 3.246, 0.03937)], [], [(1, 2, 3, 0), (6, 4, 5, 7), (3, 2, 7, 5), (0, 3, 5, 4), (2, 1, 6, 7), (1, 0, 4, 6)])
_uv = me_curve_222.uv_layers.new(name='UVMap')
_uv.uv.foreach_set('vector', [0.5796, 0.4559, 0.5796, 0.3825, 0.6364, 0.3825, 0.6364, 0.4559, 0.4203, 0.456, 0.3635, 0.456, 0.3635, 0.3827, 0.4203, 0.3827, 1.0, 0.0, 0.6667, 0.0, 0.6667, 0.0, 1.0, 0.0, 0.0, 0.0, 1.0, 0.0, 1.0, 0.0, 0.0, 0.0, 0.6667, 0.0, 0.3333, 0.0, 0.3333, 0.0, 0.6667, 0.0, 0.3333, 0.0, 0.0, 0.0, 0.0, 0.0, 0.3333, 0.0])
me_curve_222.materials.append(mat_svgmat_002)
me_curve_222.use_remesh_fix_poles = True
me_curve_222.use_remesh_preserve_attributes = False
me_curve_222.use_mirror_vertex_groups = False
me_curve_222.update()
me_curve_223 = bpy.data.meshes.new('Curve.223')
me_curve_223.from_pydata([(3.994, 3.242, 0.0), (4.618, 3.242, 0.0), (4.618, 2.62, 0.0), (3.994, 2.62, 0.0), (3.994, 3.242, 0.03937), (3.994, 2.62, 0.03937), (4.618, 3.242, 0.03937), (4.618, 2.62, 0.03937)], [], [(1, 2, 3, 0), (6, 4, 5, 7), (3, 2, 7, 5), (0, 3, 5, 4), (2, 1, 6, 7), (1, 0, 4, 6)])
_uv = me_curve_223.uv_layers.new(name='UVMap')
_uv.uv.foreach_set('vector', [0.5796, 0.3821, 0.5796, 0.3088, 0.6364, 0.3088, 0.6364, 0.3821, 0.4203, 0.3823, 0.3635, 0.3823, 0.3635, 0.309, 0.4203, 0.309, 1.0, 0.0, 0.6667, 0.0, 0.6667, 0.0, 1.0, 0.0, 0.0, 0.0, 1.0, 0.0, 1.0, 0.0, 0.0, 0.0, 0.6667, 0.0, 0.3333, 0.0, 0.3333, 0.0, 0.6667, 0.0, 0.3333, 0.0, 0.0, 0.0, 0.0, 0.0, 0.3333, 0.0])
me_curve_223.materials.append(mat_svgmat_002)
me_curve_223.use_remesh_fix_poles = True
me_curve_223.use_remesh_preserve_attributes = False
me_curve_223.use_mirror_vertex_groups = False
me_curve_223.update()
me_curve_224 = bpy.data.meshes.new('Curve.224')
me_curve_224.from_pydata([(4.618, 3.866, 0.0), (5.242, 3.866, 0.0), (5.242, 3.244, 0.0), (4.618, 3.244, 0.0), (4.618, 3.866, 0.03937), (4.618, 3.244, 0.03937), (5.242, 3.866, 0.03937), (5.242, 3.244, 0.03937)], [], [(1, 2, 3, 0), (6, 4, 5, 7), (3, 2, 7, 5), (0, 3, 5, 4), (2, 1, 6, 7), (1, 0, 4, 6)])
_uv = me_curve_224.uv_layers.new(name='UVMap')
_uv.uv.foreach_set('vector', [0.5227, 0.4557, 0.5227, 0.3823, 0.5796, 0.3823, 0.5796, 0.4557, 0.4771, 0.4558, 0.4203, 0.4558, 0.4203, 0.3825, 0.4771, 0.3825, 1.0, 0.0, 0.6667, 0.0, 0.6667, 0.0, 1.0, 0.0, 0.0, 0.0, 1.0, 0.0, 1.0, 0.0, 0.0, 0.0, 0.6667, 0.0, 0.3333, 0.0, 0.3333, 0.0, 0.6667, 0.0, 0.3333, 0.0, 0.0, 0.0, 0.0, 0.0, 0.3333, 0.0])
me_curve_224.materials.append(mat_svgmat_002)
me_curve_224.use_remesh_fix_poles = True
me_curve_224.use_remesh_preserve_attributes = False
me_curve_224.use_mirror_vertex_groups = False
me_curve_224.update()
me_curve_225 = bpy.data.meshes.new('Curve.225')
me_curve_225.from_pydata([(4.618, 3.241, 0.0), (5.242, 3.241, 0.0), (5.242, 2.619, 0.0), (4.618, 2.619, 0.0), (4.618, 3.241, 0.03937), (4.618, 2.619, 0.03937), (5.242, 3.241, 0.03937), (5.242, 2.619, 0.03937)], [], [(1, 2, 3, 0), (6, 4, 5, 7), (2, 1, 6, 7), (1, 0, 4, 6), (3, 2, 7, 5), (0, 3, 5, 4)])
_uv = me_curve_225.uv_layers.new(name='UVMap')
_uv.uv.foreach_set('vector', [0.5227, 0.3819, 0.5227, 0.3086, 0.5796, 0.3086, 0.5796, 0.3819, 0.4771, 0.3821, 0.4203, 0.3821, 0.4203, 0.3088, 0.4771, 0.3088, 0.6667, 0.0, 0.3333, 0.0, 0.3333, 0.0, 0.6667, 0.0, 0.3333, 0.0, 0.0, 0.0, 0.0, 0.0, 0.3333, 0.0, 1.0, 0.0, 0.6667, 0.0, 0.6667, 0.0, 1.0, 0.0, 0.0, 0.0, 1.0, 0.0, 1.0, 0.0, 0.0, 0.0])
me_curve_225.materials.append(mat_svgmat_002)
me_curve_225.use_remesh_fix_poles = True
me_curve_225.use_remesh_preserve_attributes = False
me_curve_225.use_mirror_vertex_groups = False
me_curve_225.update()
me_curve_226 = bpy.data.meshes.new('Curve.226')
me_curve_226.from_pydata([(3.994, 1.121, 0.0), (4.618, 1.121, 0.0), (4.618, 0.4991, 0.0), (3.994, 0.4991, 0.0), (3.994, 1.121, 0.03937), (3.994, 0.4991, 0.03937), (4.618, 1.121, 0.03937), (4.618, 0.4991, 0.03937)], [], [(1, 2, 3, 0), (6, 4, 5, 7), (2, 1, 6, 7), (1, 0, 4, 6), (3, 2, 7, 5), (0, 3, 5, 4)])
_uv = me_curve_226.uv_layers.new(name='UVMap')
_uv.uv.foreach_set('vector', [0.5796, 0.1322, 0.5796, 0.05884, 0.6364, 0.05884, 0.6364, 0.1322, 0.4203, 0.1325, 0.3635, 0.1325, 0.3635, 0.0592, 0.4203, 0.0592, 0.6667, 0.0, 0.3333, 0.0, 0.3333, 0.0, 0.6667, 0.0, 0.3333, 0.0, 0.0, 0.0, 0.0, 0.0, 0.3333, 0.0, 1.0, 0.0, 0.6667, 0.0, 0.6667, 0.0, 1.0, 0.0, 0.0, 0.0, 1.0, 0.0, 1.0, 0.0, 0.0, 0.0])
me_curve_226.materials.append(mat_svgmat_002)
me_curve_226.use_remesh_fix_poles = True
me_curve_226.use_remesh_preserve_attributes = False
me_curve_226.use_mirror_vertex_groups = False
me_curve_226.update()
me_curve_227 = bpy.data.meshes.new('Curve.227')
me_curve_227.from_pydata([(4.618, 1.121, 0.0), (5.242, 1.121, 0.0), (5.242, 0.4991, 0.0), (4.618, 0.4991, 0.0), (4.618, 1.121, 0.03937), (4.618, 0.4991, 0.03937), (5.242, 1.121, 0.03937), (5.242, 0.4991, 0.03937)], [], [(1, 2, 3, 0), (6, 4, 5, 7), (0, 3, 5, 4), (2, 1, 6, 7), (1, 0, 4, 6), (3, 2, 7, 5)])
_uv = me_curve_227.uv_layers.new(name='UVMap')
_uv.uv.foreach_set('vector', [0.5227, 0.1322, 0.5227, 0.05884, 0.5796, 0.05884, 0.5796, 0.1322, 0.4771, 0.1325, 0.4203, 0.1325, 0.4203, 0.0592, 0.4771, 0.0592, 0.0, 0.0, 1.0, 0.0, 1.0, 0.0, 0.0, 0.0, 0.6667, 0.0, 0.3333, 0.0, 0.3333, 0.0, 0.6667, 0.0, 0.3333, 0.0, 0.0, 0.0, 0.0, 0.0, 0.3333, 0.0, 1.0, 0.0, 0.6667, 0.0, 0.6667, 0.0, 1.0, 0.0])
me_curve_227.materials.append(mat_svgmat_002)
me_curve_227.use_remesh_fix_poles = True
me_curve_227.use_remesh_preserve_attributes = False
me_curve_227.use_mirror_vertex_groups = False
me_curve_227.update()
me_curve_228 = bpy.data.meshes.new('Curve.228')
me_curve_228.from_pydata([(2.746, 1.121, 0.0), (3.37, 1.121, 0.0), (3.37, 0.4991, 0.0), (2.746, 0.4991, 0.0), (2.746, 1.121, 0.03937), (2.746, 0.4991, 0.03937), (3.37, 1.121, 0.03937), (3.37, 0.4991, 0.03937)], [], [(1, 2, 3, 0), (6, 4, 5, 7), (3, 2, 7, 5), (0, 3, 5, 4), (2, 1, 6, 7), (1, 0, 4, 6)])
_uv = me_curve_228.uv_layers.new(name='UVMap')
_uv.uv.foreach_set('vector', [0.6932, 0.1322, 0.6932, 0.05884, 0.75, 0.05884, 0.75, 0.1322, 0.3067, 0.1325, 0.2499, 0.1325, 0.2499, 0.0592, 0.3067, 0.0592, 1.0, 0.0, 0.6667, 0.0, 0.6667, 0.0, 1.0, 0.0, 0.0, 0.0, 1.0, 0.0, 1.0, 0.0, 0.0, 0.0, 0.6667, 0.0, 0.3333, 0.0, 0.3333, 0.0, 0.6667, 0.0, 0.3333, 0.0, 0.0, 0.0, 0.0, 0.0, 0.3333, 0.0])
me_curve_228.materials.append(mat_svgmat_002)
me_curve_228.use_remesh_fix_poles = True
me_curve_228.use_remesh_preserve_attributes = False
me_curve_228.use_mirror_vertex_groups = False
me_curve_228.update()
me_curve_229 = bpy.data.meshes.new('Curve.229')
me_curve_229.from_pydata([(3.37, 1.121, 0.0), (3.994, 1.121, 0.0), (3.994, 0.4991, 0.0), (3.37, 0.4991, 0.0), (3.37, 1.121, 0.03937), (3.37, 0.4991, 0.03937), (3.994, 1.121, 0.03937), (3.994, 0.4991, 0.03937)], [], [(1, 2, 3, 0), (6, 4, 5, 7), (3, 2, 7, 5), (0, 3, 5, 4), (2, 1, 6, 7), (1, 0, 4, 6)])
_uv = me_curve_229.uv_layers.new(name='UVMap')
_uv.uv.foreach_set('vector', [0.6364, 0.1322, 0.6364, 0.05884, 0.6932, 0.05884, 0.6932, 0.1322, 0.3635, 0.1325, 0.3067, 0.1325, 0.3067, 0.0592, 0.3635, 0.0592, 1.0, 0.0, 0.6667, 0.0, 0.6667, 0.0, 1.0, 0.0, 0.0, 0.0, 1.0, 0.0, 1.0, 0.0, 0.0, 0.0, 0.6667, 0.0, 0.3333, 0.0, 0.3333, 0.0, 0.6667, 0.0, 0.3333, 0.0, 0.0, 0.0, 0.0, 0.0, 0.3333, 0.0])
me_curve_229.materials.append(mat_svgmat_002)
me_curve_229.use_remesh_fix_poles = True
me_curve_229.use_remesh_preserve_attributes = False
me_curve_229.use_mirror_vertex_groups = False
me_curve_229.update()
me_curve_230 = bpy.data.meshes.new('Curve.230')
me_curve_230.from_pydata([(1.498, 1.121, 0.0), (2.122, 1.121, 0.0), (2.122, 0.4991, 0.0), (1.498, 0.4991, 0.0), (1.498, 1.121, 0.03937), (1.498, 0.4991, 0.03937), (2.122, 1.121, 0.03937), (2.122, 0.4991, 0.03937)], [], [(1, 2, 3, 0), (6, 4, 5, 7), (1, 0, 4, 6), (3, 2, 7, 5), (0, 3, 5, 4), (2, 1, 6, 7)])
_uv = me_curve_230.uv_layers.new(name='UVMap')
_uv.uv.foreach_set('vector', [0.8068, 0.1322, 0.8068, 0.05884, 0.8637, 0.05884, 0.8637, 0.1322, 0.1931, 0.1325, 0.1363, 0.1325, 0.1363, 0.0592, 0.1931, 0.0592, 0.3333, 0.0, 0.0, 0.0, 0.0, 0.0, 0.3333, 0.0, 1.0, 0.0, 0.6667, 0.0, 0.6667, 0.0, 1.0, 0.0, 0.0, 0.0, 1.0, 0.0, 1.0, 0.0, 0.0, 0.0, 0.6667, 0.0, 0.3333, 0.0, 0.3333, 0.0, 0.6667, 0.0])
me_curve_230.materials.append(mat_svgmat_002)
me_curve_230.use_remesh_fix_poles = True
me_curve_230.use_remesh_preserve_attributes = False
me_curve_230.use_mirror_vertex_groups = False
me_curve_230.update()
me_curve_231 = bpy.data.meshes.new('Curve.231')
me_curve_231.from_pydata([(2.122, 1.121, 0.0), (2.746, 1.121, 0.0), (2.746, 0.4991, 0.0), (2.122, 0.4991, 0.0), (2.122, 1.121, 0.03937), (2.122, 0.4991, 0.03937), (2.746, 1.121, 0.03937), (2.746, 0.4991, 0.03937)], [], [(1, 2, 3, 0), (6, 4, 5, 7), (2, 1, 6, 7), (1, 0, 4, 6), (3, 2, 7, 5), (0, 3, 5, 4)])
_uv = me_curve_231.uv_layers.new(name='UVMap')
_uv.uv.foreach_set('vector', [0.75, 0.1322, 0.75, 0.05884, 0.8068, 0.05884, 0.8068, 0.1322, 0.2499, 0.1325, 0.1931, 0.1325, 0.1931, 0.0592, 0.2499, 0.0592, 0.6667, 0.0, 0.3333, 0.0, 0.3333, 0.0, 0.6667, 0.0, 0.3333, 0.0, 0.0, 0.0, 0.0, 0.0, 0.3333, 0.0, 1.0, 0.0, 0.6667, 0.0, 0.6667, 0.0, 1.0, 0.0, 0.0, 0.0, 1.0, 0.0, 1.0, 0.0, 0.0, 0.0])
me_curve_231.materials.append(mat_svgmat_002)
me_curve_231.use_remesh_fix_poles = True
me_curve_231.use_remesh_preserve_attributes = False
me_curve_231.use_mirror_vertex_groups = False
me_curve_231.update()
me_curve_232 = bpy.data.meshes.new('Curve.232')
me_curve_232.from_pydata([(0.2496, 1.121, 0.0), (0.8736, 1.121, 0.0), (0.8736, 0.4991, 0.0), (0.2496, 0.4991, 0.0), (0.2496, 1.121, 0.03937), (0.2496, 0.4991, 0.03937), (0.8736, 1.121, 0.03937), (0.8736, 0.4991, 0.03937)], [], [(1, 2, 3, 0), (6, 4, 5, 7), (2, 1, 6, 7), (1, 0, 4, 6), (3, 2, 7, 5), (0, 3, 5, 4)])
_uv = me_curve_232.uv_layers.new(name='UVMap')
_uv.uv.foreach_set('vector', [0.9205, 0.1322, 0.9205, 0.05884, 0.9773, 0.05884, 0.9773, 0.1322, 0.07951, 0.1325, 0.02272, 0.1325, 0.02272, 0.0592, 0.07951, 0.0592, 0.6667, 0.0, 0.3333, 0.0, 0.3333, 0.0, 0.6667, 0.0, 0.3333, 0.0, 0.0, 0.0, 0.0, 0.0, 0.3333, 0.0, 1.0, 0.0, 0.6667, 0.0, 0.6667, 0.0, 1.0, 0.0, 0.0, 0.0, 1.0, 0.0, 1.0, 0.0, 0.0, 0.0])
me_curve_232.materials.append(mat_svgmat_002)
me_curve_232.use_remesh_fix_poles = True
me_curve_232.use_remesh_preserve_attributes = False
me_curve_232.use_mirror_vertex_groups = False
me_curve_232.update()
me_curve_233 = bpy.data.meshes.new('Curve.233')
me_curve_233.from_pydata([(0.8736, 1.121, 0.0), (1.498, 1.121, 0.0), (1.498, 0.4991, 0.0), (0.8736, 0.4991, 0.0), (0.8736, 1.121, 0.03937), (0.8736, 0.4991, 0.03937), (1.498, 1.121, 0.03937), (1.498, 0.4991, 0.03937)], [], [(1, 2, 3, 0), (6, 4, 5, 7), (3, 2, 7, 5), (0, 3, 5, 4), (2, 1, 6, 7), (1, 0, 4, 6)])
_uv = me_curve_233.uv_layers.new(name='UVMap')
_uv.uv.foreach_set('vector', [0.8637, 0.1322, 0.8637, 0.05884, 0.9205, 0.05884, 0.9205, 0.1322, 0.1363, 0.1325, 0.07951, 0.1325, 0.07951, 0.0592, 0.1363, 0.0592, 1.0, 0.0, 0.6667, 0.0, 0.6667, 0.0, 1.0, 0.0, 0.0, 0.0, 1.0, 0.0, 1.0, 0.0, 0.0, 0.0, 0.6667, 0.0, 0.3333, 0.0, 0.3333, 0.0, 0.6667, 0.0, 0.3333, 0.0, 0.0, 0.0, 0.0, 0.0, 0.3333, 0.0])
me_curve_233.materials.append(mat_svgmat_002)
me_curve_233.use_remesh_fix_poles = True
me_curve_233.use_remesh_preserve_attributes = False
me_curve_233.use_mirror_vertex_groups = False
me_curve_233.update()
me_curve_234 = bpy.data.meshes.new('Curve.234')
me_curve_234.from_pydata([(3.994, 1.87, 0.0), (4.618, 1.87, 0.0), (4.618, 1.248, 0.0), (3.994, 1.248, 0.0), (3.994, 1.87, 0.03937), (3.994, 1.248, 0.03937), (4.618, 1.87, 0.03937), (4.618, 1.248, 0.03937)], [], [(1, 2, 3, 0), (6, 4, 5, 7), (3, 2, 7, 5), (0, 3, 5, 4), (2, 1, 6, 7), (1, 0, 4, 6)])
_uv = me_curve_234.uv_layers.new(name='UVMap')
_uv.uv.foreach_set('vector', [0.5796, 0.2204, 0.5796, 0.1471, 0.6364, 0.1471, 0.6364, 0.2204, 0.4203, 0.2207, 0.3635, 0.2207, 0.3635, 0.1474, 0.4203, 0.1474, 1.0, 0.0, 0.6667, 0.0, 0.6667, 0.0, 1.0, 0.0, 0.0, 0.0, 1.0, 0.0, 1.0, 0.0, 0.0, 0.0, 0.6667, 0.0, 0.3333, 0.0, 0.3333, 0.0, 0.6667, 0.0, 0.3333, 0.0, 0.0, 0.0, 0.0, 0.0, 0.3333, 0.0])
me_curve_234.materials.append(mat_svgmat_002)
me_curve_234.use_remesh_fix_poles = True
me_curve_234.use_remesh_preserve_attributes = False
me_curve_234.use_mirror_vertex_groups = False
me_curve_234.update()
me_curve_235 = bpy.data.meshes.new('Curve.235')
me_curve_235.from_pydata([(4.618, 1.87, 0.0), (5.242, 1.87, 0.0), (5.242, 1.248, 0.0), (4.618, 1.248, 0.0), (4.618, 1.87, 0.03937), (4.618, 1.248, 0.03937), (5.242, 1.87, 0.03937), (5.242, 1.248, 0.03937)], [], [(1, 2, 3, 0), (6, 4, 5, 7), (3, 2, 7, 5), (0, 3, 5, 4), (2, 1, 6, 7), (1, 0, 4, 6)])
_uv = me_curve_235.uv_layers.new(name='UVMap')
_uv.uv.foreach_set('vector', [0.5227, 0.2204, 0.5227, 0.1471, 0.5796, 0.1471, 0.5796, 0.2204, 0.4771, 0.2207, 0.4203, 0.2207, 0.4203, 0.1474, 0.4771, 0.1474, 1.0, 0.0, 0.6667, 0.0, 0.6667, 0.0, 1.0, 0.0, 0.0, 0.0, 1.0, 0.0, 1.0, 0.0, 0.0, 0.0, 0.6667, 0.0, 0.3333, 0.0, 0.3333, 0.0, 0.6667, 0.0, 0.3333, 0.0, 0.0, 0.0, 0.0, 0.0, 0.3333, 0.0])
me_curve_235.materials.append(mat_svgmat_002)
me_curve_235.use_remesh_fix_poles = True
me_curve_235.use_remesh_preserve_attributes = False
me_curve_235.use_mirror_vertex_groups = False
me_curve_235.update()
me_curve_236 = bpy.data.meshes.new('Curve.236')
me_curve_236.from_pydata([(2.746, 1.87, 0.0), (3.37, 1.87, 0.0), (3.37, 1.248, 0.0), (2.746, 1.248, 0.0), (2.746, 1.87, 0.03937), (2.746, 1.248, 0.03937), (3.37, 1.87, 0.03937), (3.37, 1.248, 0.03937)], [], [(1, 2, 3, 0), (6, 4, 5, 7), (2, 1, 6, 7), (1, 0, 4, 6), (3, 2, 7, 5), (0, 3, 5, 4)])
_uv = me_curve_236.uv_layers.new(name='UVMap')
_uv.uv.foreach_set('vector', [0.6932, 0.2204, 0.6932, 0.1471, 0.75, 0.1471, 0.75, 0.2204, 0.3067, 0.2207, 0.2499, 0.2207, 0.2499, 0.1474, 0.3067, 0.1474, 0.6667, 0.0, 0.3333, 0.0, 0.3333, 0.0, 0.6667, 0.0, 0.3333, 0.0, 0.0, 0.0, 0.0, 0.0, 0.3333, 0.0, 1.0, 0.0, 0.6667, 0.0, 0.6667, 0.0, 1.0, 0.0, 0.0, 0.0, 1.0, 0.0, 1.0, 0.0, 0.0, 0.0])
me_curve_236.materials.append(mat_svgmat_002)
me_curve_236.use_remesh_fix_poles = True
me_curve_236.use_remesh_preserve_attributes = False
me_curve_236.use_mirror_vertex_groups = False
me_curve_236.update()
me_curve_237 = bpy.data.meshes.new('Curve.237')
me_curve_237.from_pydata([(3.37, 1.87, 0.0), (3.994, 1.87, 0.0), (3.994, 1.248, 0.0), (3.37, 1.248, 0.0), (3.37, 1.87, 0.03937), (3.37, 1.248, 0.03937), (3.994, 1.87, 0.03937), (3.994, 1.248, 0.03937)], [], [(1, 2, 3, 0), (6, 4, 5, 7), (2, 1, 6, 7), (1, 0, 4, 6), (3, 2, 7, 5), (0, 3, 5, 4)])
_uv = me_curve_237.uv_layers.new(name='UVMap')
_uv.uv.foreach_set('vector', [0.6364, 0.2204, 0.6364, 0.1471, 0.6932, 0.1471, 0.6932, 0.2204, 0.3635, 0.2207, 0.3067, 0.2207, 0.3067, 0.1474, 0.3635, 0.1474, 0.6667, 0.0, 0.3333, 0.0, 0.3333, 0.0, 0.6667, 0.0, 0.3333, 0.0, 0.0, 0.0, 0.0, 0.0, 0.3333, 0.0, 1.0, 0.0, 0.6667, 0.0, 0.6667, 0.0, 1.0, 0.0, 0.0, 0.0, 1.0, 0.0, 1.0, 0.0, 0.0, 0.0])
me_curve_237.materials.append(mat_svgmat_002)
me_curve_237.use_remesh_fix_poles = True
me_curve_237.use_remesh_preserve_attributes = False
me_curve_237.use_mirror_vertex_groups = False
me_curve_237.update()
me_curve_238 = bpy.data.meshes.new('Curve.238')
me_curve_238.from_pydata([(1.498, 1.87, 0.0), (2.122, 1.87, 0.0), (2.122, 1.248, 0.0), (1.498, 1.248, 0.0), (1.498, 1.87, 0.03937), (1.498, 1.248, 0.03937), (2.122, 1.87, 0.03937), (2.122, 1.248, 0.03937)], [], [(1, 2, 3, 0), (6, 4, 5, 7), (0, 3, 5, 4), (2, 1, 6, 7), (1, 0, 4, 6), (3, 2, 7, 5)])
_uv = me_curve_238.uv_layers.new(name='UVMap')
_uv.uv.foreach_set('vector', [0.8068, 0.2204, 0.8068, 0.1471, 0.8637, 0.1471, 0.8637, 0.2204, 0.1931, 0.2207, 0.1363, 0.2207, 0.1363, 0.1474, 0.1931, 0.1474, 0.0, 0.0, 1.0, 0.0, 1.0, 0.0, 0.0, 0.0, 0.6667, 0.0, 0.3333, 0.0, 0.3333, 0.0, 0.6667, 0.0, 0.3333, 0.0, 0.0, 0.0, 0.0, 0.0, 0.3333, 0.0, 1.0, 0.0, 0.6667, 0.0, 0.6667, 0.0, 1.0, 0.0])
me_curve_238.materials.append(mat_svgmat_002)
me_curve_238.use_remesh_fix_poles = True
me_curve_238.use_remesh_preserve_attributes = False
me_curve_238.use_mirror_vertex_groups = False
me_curve_238.update()
me_curve_239 = bpy.data.meshes.new('Curve.239')
me_curve_239.from_pydata([(2.122, 1.87, 0.0), (2.746, 1.87, 0.0), (2.746, 1.248, 0.0), (2.122, 1.248, 0.0), (2.122, 1.87, 0.03937), (2.122, 1.248, 0.03937), (2.746, 1.87, 0.03937), (2.746, 1.248, 0.03937)], [], [(1, 2, 3, 0), (6, 4, 5, 7), (3, 2, 7, 5), (0, 3, 5, 4), (2, 1, 6, 7), (1, 0, 4, 6)])
_uv = me_curve_239.uv_layers.new(name='UVMap')
_uv.uv.foreach_set('vector', [0.75, 0.2204, 0.75, 0.1471, 0.8068, 0.1471, 0.8068, 0.2204, 0.2499, 0.2207, 0.1931, 0.2207, 0.1931, 0.1474, 0.2499, 0.1474, 1.0, 0.0, 0.6667, 0.0, 0.6667, 0.0, 1.0, 0.0, 0.0, 0.0, 1.0, 0.0, 1.0, 0.0, 0.0, 0.0, 0.6667, 0.0, 0.3333, 0.0, 0.3333, 0.0, 0.6667, 0.0, 0.3333, 0.0, 0.0, 0.0, 0.0, 0.0, 0.3333, 0.0])
me_curve_239.materials.append(mat_svgmat_002)
me_curve_239.use_remesh_fix_poles = True
me_curve_239.use_remesh_preserve_attributes = False
me_curve_239.use_mirror_vertex_groups = False
me_curve_239.update()
me_curve_240 = bpy.data.meshes.new('Curve.240')
me_curve_240.from_pydata([(0.2496, 1.87, 0.0), (0.8736, 1.87, 0.0), (0.8736, 1.248, 0.0), (0.2496, 1.248, 0.0), (0.2496, 1.87, 0.03937), (0.2496, 1.248, 0.03937), (0.8736, 1.87, 0.03937), (0.8736, 1.248, 0.03937)], [], [(1, 2, 3, 0), (6, 4, 5, 7), (3, 2, 7, 5), (0, 3, 5, 4), (2, 1, 6, 7), (1, 0, 4, 6)])
_uv = me_curve_240.uv_layers.new(name='UVMap')
_uv.uv.foreach_set('vector', [0.9205, 0.2204, 0.9205, 0.1471, 0.9773, 0.1471, 0.9773, 0.2204, 0.07951, 0.2207, 0.02272, 0.2207, 0.02272, 0.1474, 0.07951, 0.1474, 1.0, 0.0, 0.6667, 0.0, 0.6667, 0.0, 1.0, 0.0, 0.0, 0.0, 1.0, 0.0, 1.0, 0.0, 0.0, 0.0, 0.6667, 0.0, 0.3333, 0.0, 0.3333, 0.0, 0.6667, 0.0, 0.3333, 0.0, 0.0, 0.0, 0.0, 0.0, 0.3333, 0.0])
me_curve_240.materials.append(mat_svgmat_002)
me_curve_240.use_remesh_fix_poles = True
me_curve_240.use_remesh_preserve_attributes = False
me_curve_240.use_mirror_vertex_groups = False
me_curve_240.update()
me_curve_241 = bpy.data.meshes.new('Curve.241')
me_curve_241.from_pydata([(0.8736, 1.87, 0.0), (1.498, 1.87, 0.0), (1.498, 1.248, 0.0), (0.8736, 1.248, 0.0), (0.8736, 1.87, 0.03937), (0.8736, 1.248, 0.03937), (1.498, 1.87, 0.03937), (1.498, 1.248, 0.03937)], [], [(1, 2, 3, 0), (6, 4, 5, 7), (1, 0, 4, 6), (3, 2, 7, 5), (0, 3, 5, 4), (2, 1, 6, 7)])
_uv = me_curve_241.uv_layers.new(name='UVMap')
_uv.uv.foreach_set('vector', [0.8637, 0.2204, 0.8637, 0.1471, 0.9205, 0.1471, 0.9205, 0.2204, 0.1363, 0.2207, 0.07951, 0.2207, 0.07951, 0.1474, 0.1363, 0.1474, 0.3333, 0.0, 0.0, 0.0, 0.0, 0.0, 0.3333, 0.0, 1.0, 0.0, 0.6667, 0.0, 0.6667, 0.0, 1.0, 0.0, 0.0, 0.0, 1.0, 0.0, 1.0, 0.0, 0.0, 0.0, 0.6667, 0.0, 0.3333, 0.0, 0.3333, 0.0, 0.6667, 0.0])
me_curve_241.materials.append(mat_svgmat_002)
me_curve_241.use_remesh_fix_poles = True
me_curve_241.use_remesh_preserve_attributes = False
me_curve_241.use_mirror_vertex_groups = False
me_curve_241.update()
me_curve_242 = bpy.data.meshes.new('Curve.242')
me_curve_242.from_pydata([(3.994, 2.495, 0.0), (4.618, 2.495, 0.0), (4.618, 1.873, 0.0), (3.994, 1.873, 0.0), (3.994, 2.495, 0.03937), (3.994, 1.873, 0.03937), (4.618, 2.495, 0.03937), (4.618, 1.873, 0.03937)], [], [(1, 2, 3, 0), (6, 4, 5, 7), (2, 1, 6, 7), (1, 0, 4, 6), (3, 2, 7, 5), (0, 3, 5, 4)])
_uv = me_curve_242.uv_layers.new(name='UVMap')
_uv.uv.foreach_set('vector', [0.5796, 0.2941, 0.5796, 0.2208, 0.6364, 0.2208, 0.6364, 0.2941, 0.4203, 0.2943, 0.3635, 0.2943, 0.3635, 0.2211, 0.4203, 0.2211, 0.6667, 0.0, 0.3333, 0.0, 0.3333, 0.0, 0.6667, 0.0, 0.3333, 0.0, 0.0, 0.0, 0.0, 0.0, 0.3333, 0.0, 1.0, 0.0, 0.6667, 0.0, 0.6667, 0.0, 1.0, 0.0, 0.0, 0.0, 1.0, 0.0, 1.0, 0.0, 0.0, 0.0])
me_curve_242.materials.append(mat_svgmat_002)
me_curve_242.use_remesh_fix_poles = True
me_curve_242.use_remesh_preserve_attributes = False
me_curve_242.use_mirror_vertex_groups = False
me_curve_242.update()
me_curve_243 = bpy.data.meshes.new('Curve.243')
me_curve_243.from_pydata([(4.618, 2.495, 0.0), (5.242, 2.495, 0.0), (5.242, 1.873, 0.0), (4.618, 1.873, 0.0), (4.618, 2.495, 0.03937), (4.618, 1.873, 0.03937), (5.242, 2.495, 0.03937), (5.242, 1.873, 0.03937)], [], [(1, 2, 3, 0), (6, 4, 5, 7), (2, 1, 6, 7), (1, 0, 4, 6), (3, 2, 7, 5), (0, 3, 5, 4)])
_uv = me_curve_243.uv_layers.new(name='UVMap')
_uv.uv.foreach_set('vector', [0.5227, 0.2941, 0.5227, 0.2208, 0.5796, 0.2208, 0.5796, 0.2941, 0.4771, 0.2943, 0.4203, 0.2943, 0.4203, 0.2211, 0.4771, 0.2211, 0.6667, 0.0, 0.3333, 0.0, 0.3333, 0.0, 0.6667, 0.0, 0.3333, 0.0, 0.0, 0.0, 0.0, 0.0, 0.3333, 0.0, 1.0, 0.0, 0.6667, 0.0, 0.6667, 0.0, 1.0, 0.0, 0.0, 0.0, 1.0, 0.0, 1.0, 0.0, 0.0, 0.0])
me_curve_243.materials.append(mat_svgmat_002)
me_curve_243.use_remesh_fix_poles = True
me_curve_243.use_remesh_preserve_attributes = False
me_curve_243.use_mirror_vertex_groups = False
me_curve_243.update()
me_curve_244 = bpy.data.meshes.new('Curve.244')
me_curve_244.from_pydata([(2.746, 2.495, 0.0), (3.37, 2.495, 0.0), (3.37, 1.873, 0.0), (2.746, 1.873, 0.0), (2.746, 2.495, 0.03937), (2.746, 1.873, 0.03937), (3.37, 2.495, 0.03937), (3.37, 1.873, 0.03937)], [], [(1, 2, 3, 0), (6, 4, 5, 7), (3, 2, 7, 5), (0, 3, 5, 4), (2, 1, 6, 7), (1, 0, 4, 6)])
_uv = me_curve_244.uv_layers.new(name='UVMap')
_uv.uv.foreach_set('vector', [0.6932, 0.2941, 0.6932, 0.2208, 0.75, 0.2208, 0.75, 0.2941, 0.3067, 0.2943, 0.2499, 0.2943, 0.2499, 0.2211, 0.3067, 0.2211, 1.0, 0.0, 0.6667, 0.0, 0.6667, 0.0, 1.0, 0.0, 0.0, 0.0, 1.0, 0.0, 1.0, 0.0, 0.0, 0.0, 0.6667, 0.0, 0.3333, 0.0, 0.3333, 0.0, 0.6667, 0.0, 0.3333, 0.0, 0.0, 0.0, 0.0, 0.0, 0.3333, 0.0])
me_curve_244.materials.append(mat_svgmat_002)
me_curve_244.use_remesh_fix_poles = True
me_curve_244.use_remesh_preserve_attributes = False
me_curve_244.use_mirror_vertex_groups = False
me_curve_244.update()
me_curve_245 = bpy.data.meshes.new('Curve.245')
me_curve_245.from_pydata([(3.37, 2.495, 0.0), (3.994, 2.495, 0.0), (3.994, 1.873, 0.0), (3.37, 1.873, 0.0), (3.37, 2.495, 0.03937), (3.37, 1.873, 0.03937), (3.994, 2.495, 0.03937), (3.994, 1.873, 0.03937)], [], [(1, 2, 3, 0), (6, 4, 5, 7), (3, 2, 7, 5), (0, 3, 5, 4), (2, 1, 6, 7), (1, 0, 4, 6)])
_uv = me_curve_245.uv_layers.new(name='UVMap')
_uv.uv.foreach_set('vector', [0.6364, 0.2941, 0.6364, 0.2208, 0.6932, 0.2208, 0.6932, 0.2941, 0.3635, 0.2943, 0.3067, 0.2943, 0.3067, 0.2211, 0.3635, 0.2211, 1.0, 0.0, 0.6667, 0.0, 0.6667, 0.0, 1.0, 0.0, 0.0, 0.0, 1.0, 0.0, 1.0, 0.0, 0.0, 0.0, 0.6667, 0.0, 0.3333, 0.0, 0.3333, 0.0, 0.6667, 0.0, 0.3333, 0.0, 0.0, 0.0, 0.0, 0.0, 0.3333, 0.0])
me_curve_245.materials.append(mat_svgmat_002)
me_curve_245.use_remesh_fix_poles = True
me_curve_245.use_remesh_preserve_attributes = False
me_curve_245.use_mirror_vertex_groups = False
me_curve_245.update()
me_curve_246 = bpy.data.meshes.new('Curve.246')
me_curve_246.from_pydata([(1.498, 2.495, 0.0), (2.122, 2.495, 0.0), (2.122, 1.873, 0.0), (1.498, 1.873, 0.0), (1.498, 2.495, 0.03937), (1.498, 1.873, 0.03937), (2.122, 2.495, 0.03937), (2.122, 1.873, 0.03937)], [], [(1, 2, 3, 0), (6, 4, 5, 7), (3, 2, 7, 5), (0, 3, 5, 4), (2, 1, 6, 7), (1, 0, 4, 6)])
_uv = me_curve_246.uv_layers.new(name='UVMap')
_uv.uv.foreach_set('vector', [0.8068, 0.2941, 0.8068, 0.2208, 0.8637, 0.2208, 0.8637, 0.2941, 0.1931, 0.2943, 0.1363, 0.2943, 0.1363, 0.2211, 0.1931, 0.2211, 1.0, 0.0, 0.6667, 0.0, 0.6667, 0.0, 1.0, 0.0, 0.0, 0.0, 1.0, 0.0, 1.0, 0.0, 0.0, 0.0, 0.6667, 0.0, 0.3333, 0.0, 0.3333, 0.0, 0.6667, 0.0, 0.3333, 0.0, 0.0, 0.0, 0.0, 0.0, 0.3333, 0.0])
me_curve_246.materials.append(mat_svgmat_002)
me_curve_246.use_remesh_fix_poles = True
me_curve_246.use_remesh_preserve_attributes = False
me_curve_246.use_mirror_vertex_groups = False
me_curve_246.update()
me_curve_247 = bpy.data.meshes.new('Curve.247')
me_curve_247.from_pydata([(2.122, 2.495, 0.0), (2.746, 2.495, 0.0), (2.746, 1.873, 0.0), (2.122, 1.873, 0.0), (2.122, 2.495, 0.03937), (2.122, 1.873, 0.03937), (2.746, 2.495, 0.03937), (2.746, 1.873, 0.03937)], [], [(1, 2, 3, 0), (6, 4, 5, 7), (2, 1, 6, 7), (1, 0, 4, 6), (3, 2, 7, 5), (0, 3, 5, 4)])
_uv = me_curve_247.uv_layers.new(name='UVMap')
_uv.uv.foreach_set('vector', [0.75, 0.2941, 0.75, 0.2208, 0.8068, 0.2208, 0.8068, 0.2941, 0.2499, 0.2943, 0.1931, 0.2943, 0.1931, 0.2211, 0.2499, 0.2211, 0.6667, 0.0, 0.3333, 0.0, 0.3333, 0.0, 0.6667, 0.0, 0.3333, 0.0, 0.0, 0.0, 0.0, 0.0, 0.3333, 0.0, 1.0, 0.0, 0.6667, 0.0, 0.6667, 0.0, 1.0, 0.0, 0.0, 0.0, 1.0, 0.0, 1.0, 0.0, 0.0, 0.0])
me_curve_247.materials.append(mat_svgmat_002)
me_curve_247.use_remesh_fix_poles = True
me_curve_247.use_remesh_preserve_attributes = False
me_curve_247.use_mirror_vertex_groups = False
me_curve_247.update()
me_curve_248 = bpy.data.meshes.new('Curve.248')
me_curve_248.from_pydata([(0.2496, 2.495, 0.0), (0.8736, 2.495, 0.0), (0.8736, 1.873, 0.0), (0.2496, 1.873, 0.0), (0.2496, 2.495, 0.03937), (0.2496, 1.873, 0.03937), (0.8736, 2.495, 0.03937), (0.8736, 1.873, 0.03937)], [], [(1, 2, 3, 0), (6, 4, 5, 7), (2, 1, 6, 7), (1, 0, 4, 6), (3, 2, 7, 5), (0, 3, 5, 4)])
_uv = me_curve_248.uv_layers.new(name='UVMap')
_uv.uv.foreach_set('vector', [0.9205, 0.2941, 0.9205, 0.2208, 0.9773, 0.2208, 0.9773, 0.2941, 0.07951, 0.2943, 0.02272, 0.2943, 0.02272, 0.2211, 0.07951, 0.2211, 0.6667, 0.0, 0.3333, 0.0, 0.3333, 0.0, 0.6667, 0.0, 0.3333, 0.0, 0.0, 0.0, 0.0, 0.0, 0.3333, 0.0, 1.0, 0.0, 0.6667, 0.0, 0.6667, 0.0, 1.0, 0.0, 0.0, 0.0, 1.0, 0.0, 1.0, 0.0, 0.0, 0.0])
me_curve_248.materials.append(mat_svgmat_002)
me_curve_248.use_remesh_fix_poles = True
me_curve_248.use_remesh_preserve_attributes = False
me_curve_248.use_mirror_vertex_groups = False
me_curve_248.update()
me_curve_249 = bpy.data.meshes.new('Curve.249')
me_curve_249.from_pydata([(0.8736, 2.495, 0.0), (1.498, 2.495, 0.0), (1.498, 1.873, 0.0), (0.8736, 1.873, 0.0), (0.8736, 2.495, 0.03937), (0.8736, 1.873, 0.03937), (1.498, 2.495, 0.03937), (1.498, 1.873, 0.03937)], [], [(1, 2, 3, 0), (6, 4, 5, 7), (3, 2, 7, 5), (0, 3, 5, 4), (2, 1, 6, 7), (1, 0, 4, 6)])
_uv = me_curve_249.uv_layers.new(name='UVMap')
_uv.uv.foreach_set('vector', [0.8637, 0.2941, 0.8637, 0.2208, 0.9205, 0.2208, 0.9205, 0.2941, 0.1363, 0.2943, 0.07951, 0.2943, 0.07951, 0.2211, 0.1363, 0.2211, 1.0, 0.0, 0.6667, 0.0, 0.6667, 0.0, 1.0, 0.0, 0.0, 0.0, 1.0, 0.0, 1.0, 0.0, 0.0, 0.0, 0.6667, 0.0, 0.3333, 0.0, 0.3333, 0.0, 0.6667, 0.0, 0.3333, 0.0, 0.0, 0.0, 0.0, 0.0, 0.3333, 0.0])
me_curve_249.materials.append(mat_svgmat_002)
me_curve_249.use_remesh_fix_poles = True
me_curve_249.use_remesh_preserve_attributes = False
me_curve_249.use_mirror_vertex_groups = False
me_curve_249.update()

# ---- objects
ob_curve = bpy.data.objects.new('Curve', me_curve_192)
ob_curve_001 = bpy.data.objects.new('Curve.001', me_curve_193)
ob_curve_002 = bpy.data.objects.new('Curve.002', me_curve_194)
ob_curve_003 = bpy.data.objects.new('Curve.003', me_curve_195)
ob_curve_004 = bpy.data.objects.new('Curve.004', me_curve_196)
ob_curve_005 = bpy.data.objects.new('Curve.005', me_curve_197)
ob_curve_006 = bpy.data.objects.new('Curve.006', me_curve_198)
ob_curve_007 = bpy.data.objects.new('Curve.007', me_curve_199)
ob_curve_008 = bpy.data.objects.new('Curve.008', me_curve_200)
ob_curve_009 = bpy.data.objects.new('Curve.009', me_curve_201)
ob_curve_010 = bpy.data.objects.new('Curve.010', me_curve_202)
ob_curve_011 = bpy.data.objects.new('Curve.011', me_curve_203)
ob_curve_012 = bpy.data.objects.new('Curve.012', me_curve_204)
ob_curve_013 = bpy.data.objects.new('Curve.013', me_curve_205)
ob_curve_014 = bpy.data.objects.new('Curve.014', me_curve_206)
ob_curve_015 = bpy.data.objects.new('Curve.015', me_curve_207)
ob_curve_016 = bpy.data.objects.new('Curve.016', me_curve_208)
ob_curve_017 = bpy.data.objects.new('Curve.017', me_curve_209)
ob_curve_018 = bpy.data.objects.new('Curve.018', me_curve_210)
ob_curve_019 = bpy.data.objects.new('Curve.019', me_curve_211)
ob_curve_020 = bpy.data.objects.new('Curve.020', me_curve_212)
ob_curve_021 = bpy.data.objects.new('Curve.021', me_curve_213)
ob_curve_022 = bpy.data.objects.new('Curve.022', me_curve_214)
ob_curve_023 = bpy.data.objects.new('Curve.023', me_curve_215)
ob_curve_024 = bpy.data.objects.new('Curve.024', me_curve_216)
ob_curve_025 = bpy.data.objects.new('Curve.025', me_curve_217)
ob_curve_026 = bpy.data.objects.new('Curve.026', me_curve_218)
ob_curve_027 = bpy.data.objects.new('Curve.027', me_curve_219)
ob_curve_028 = bpy.data.objects.new('Curve.028', me_curve_220)
ob_curve_029 = bpy.data.objects.new('Curve.029', me_curve_221)
ob_curve_030 = bpy.data.objects.new('Curve.030', me_curve_222)
ob_curve_031 = bpy.data.objects.new('Curve.031', me_curve_223)
ob_curve_032 = bpy.data.objects.new('Curve.032', me_curve_224)
ob_curve_033 = bpy.data.objects.new('Curve.033', me_curve_225)
ob_curve_034 = bpy.data.objects.new('Curve.034', me_curve_226)
ob_curve_035 = bpy.data.objects.new('Curve.035', me_curve_227)
ob_curve_036 = bpy.data.objects.new('Curve.036', me_curve_228)
ob_curve_037 = bpy.data.objects.new('Curve.037', me_curve_229)
ob_curve_038 = bpy.data.objects.new('Curve.038', me_curve_230)
ob_curve_039 = bpy.data.objects.new('Curve.039', me_curve_231)
ob_curve_040 = bpy.data.objects.new('Curve.040', me_curve_232)
ob_curve_041 = bpy.data.objects.new('Curve.041', me_curve_233)
ob_curve_042 = bpy.data.objects.new('Curve.042', me_curve_234)
ob_curve_043 = bpy.data.objects.new('Curve.043', me_curve_235)
ob_curve_044 = bpy.data.objects.new('Curve.044', me_curve_236)
ob_curve_045 = bpy.data.objects.new('Curve.045', me_curve_237)
ob_curve_046 = bpy.data.objects.new('Curve.046', me_curve_238)
ob_curve_047 = bpy.data.objects.new('Curve.047', me_curve_239)
ob_curve_048 = bpy.data.objects.new('Curve.048', me_curve_240)
ob_curve_049 = bpy.data.objects.new('Curve.049', me_curve_241)
ob_curve_050 = bpy.data.objects.new('Curve.050', me_curve_242)
ob_curve_051 = bpy.data.objects.new('Curve.051', me_curve_243)
ob_curve_052 = bpy.data.objects.new('Curve.052', me_curve_244)
ob_curve_053 = bpy.data.objects.new('Curve.053', me_curve_245)
ob_curve_054 = bpy.data.objects.new('Curve.054', me_curve_246)
ob_curve_055 = bpy.data.objects.new('Curve.055', me_curve_247)
ob_curve_056 = bpy.data.objects.new('Curve.056', me_curve_248)
ob_curve_057 = bpy.data.objects.new('Curve.057', me_curve_249)

# ---- transforms, parenting, visibility, modifiers, constraints
ob_curve.location = (0.0, 0.0, 0.0)
ob_curve.lineart.crease_threshold = 0.0
ob_curve_001.location = (0.0, 0.0, 0.0)
ob_curve_001.lineart.crease_threshold = 0.0
ob_curve_002.location = (0.0, 0.0, 0.0)
ob_curve_002.lineart.crease_threshold = 0.0
ob_curve_003.location = (0.0, 0.0, 0.0)
ob_curve_003.lineart.crease_threshold = 0.0
ob_curve_004.location = (0.0, 0.0, 0.0)
ob_curve_004.lineart.crease_threshold = 0.0
ob_curve_005.location = (0.0, 0.0, 0.0)
ob_curve_005.lineart.crease_threshold = 0.0
ob_curve_006.location = (0.0, 0.0, 0.0)
ob_curve_006.lineart.crease_threshold = 0.0
ob_curve_007.location = (0.0, 0.0, 0.0)
ob_curve_007.lineart.crease_threshold = 0.0
ob_curve_008.location = (0.0, 0.0, 0.0)
ob_curve_008.lineart.crease_threshold = 0.0
ob_curve_009.location = (0.0, 0.0, 0.0)
ob_curve_009.lineart.crease_threshold = 0.0
ob_curve_010.location = (0.0, 0.0, 0.0)
ob_curve_010.lineart.crease_threshold = 0.0
ob_curve_011.location = (0.0, 0.0, 0.0)
ob_curve_011.lineart.crease_threshold = 0.0
ob_curve_012.location = (0.0, 0.0, 0.0)
ob_curve_012.lineart.crease_threshold = 0.0
ob_curve_013.location = (0.0, 0.0, 0.0)
ob_curve_013.lineart.crease_threshold = 0.0
ob_curve_014.location = (0.0, 0.0, 0.0)
ob_curve_014.lineart.crease_threshold = 0.0
ob_curve_015.location = (0.0, 0.0, 0.0)
ob_curve_015.lineart.crease_threshold = 0.0
ob_curve_016.location = (0.0, 0.0, 0.0)
ob_curve_016.lineart.crease_threshold = 0.0
ob_curve_017.location = (0.0, 0.0, 0.0)
ob_curve_017.lineart.crease_threshold = 0.0
ob_curve_018.location = (0.0, 0.0, 0.0)
ob_curve_018.lineart.crease_threshold = 0.0
ob_curve_019.location = (0.0, 0.0, 0.0)
ob_curve_019.lineart.crease_threshold = 0.0
ob_curve_020.location = (0.0, 0.0, 0.0)
ob_curve_020.lineart.crease_threshold = 0.0
ob_curve_021.location = (0.0, 0.0, 0.0)
ob_curve_021.lineart.crease_threshold = 0.0
ob_curve_022.location = (0.0, 0.0, 0.0)
ob_curve_022.lineart.crease_threshold = 0.0
ob_curve_023.location = (0.0, 0.0, 0.0)
ob_curve_023.lineart.crease_threshold = 0.0
ob_curve_024.location = (0.0, 0.0, 0.0)
ob_curve_024.lineart.crease_threshold = 0.0
ob_curve_025.location = (0.0, 0.0, 0.0)
ob_curve_025.lineart.crease_threshold = 0.0
ob_curve_026.location = (0.0, 0.0, 0.0)
ob_curve_026.lineart.crease_threshold = 0.0
ob_curve_027.location = (0.0, 0.0, 0.0)
ob_curve_027.lineart.crease_threshold = 0.0
ob_curve_028.location = (0.0, 0.0, 0.0)
ob_curve_028.lineart.crease_threshold = 0.0
ob_curve_029.location = (0.0, 0.0, 0.0)
ob_curve_029.lineart.crease_threshold = 0.0
ob_curve_030.location = (0.0, 0.0, 0.0)
ob_curve_030.lineart.crease_threshold = 0.0
ob_curve_031.location = (0.0, 0.0, 0.0)
ob_curve_031.lineart.crease_threshold = 0.0
ob_curve_032.location = (0.0, 0.0, 0.0)
ob_curve_032.lineart.crease_threshold = 0.0
ob_curve_033.location = (0.0, 0.0, 0.0)
ob_curve_033.lineart.crease_threshold = 0.0
ob_curve_034.location = (0.0, 0.0, 0.0)
ob_curve_034.lineart.crease_threshold = 0.0
ob_curve_035.location = (0.0, 0.0, 0.0)
ob_curve_035.lineart.crease_threshold = 0.0
ob_curve_036.location = (0.0, 0.0, 0.0)
ob_curve_036.lineart.crease_threshold = 0.0
ob_curve_037.location = (0.0, 0.0, 0.0)
ob_curve_037.lineart.crease_threshold = 0.0
ob_curve_038.location = (0.0, 0.0, 0.0)
ob_curve_038.lineart.crease_threshold = 0.0
ob_curve_039.location = (0.0, 0.0, 0.0)
ob_curve_039.lineart.crease_threshold = 0.0
ob_curve_040.location = (0.0, 0.0, 0.0)
ob_curve_040.lineart.crease_threshold = 0.0
ob_curve_041.location = (0.0, 0.0, 0.0)
ob_curve_041.lineart.crease_threshold = 0.0
ob_curve_042.location = (0.0, 0.0, 0.0)
ob_curve_042.lineart.crease_threshold = 0.0
ob_curve_043.location = (0.0, 0.0, 0.0)
ob_curve_043.lineart.crease_threshold = 0.0
ob_curve_044.location = (0.0, 0.0, 0.0)
ob_curve_044.lineart.crease_threshold = 0.0
ob_curve_045.location = (0.0, 0.0, 0.0)
ob_curve_045.lineart.crease_threshold = 0.0
ob_curve_046.location = (0.0, 0.0, 0.0)
ob_curve_046.lineart.crease_threshold = 0.0
ob_curve_047.location = (0.0, 0.0, 0.0)
ob_curve_047.lineart.crease_threshold = 0.0
ob_curve_048.location = (0.0, 0.0, 0.0)
ob_curve_048.lineart.crease_threshold = 0.0
ob_curve_049.location = (0.0, 0.0, 0.0)
ob_curve_049.lineart.crease_threshold = 0.0
ob_curve_050.location = (0.0, 0.0, 0.0)
ob_curve_050.lineart.crease_threshold = 0.0
ob_curve_051.location = (0.0, 0.0, 0.0)
ob_curve_051.lineart.crease_threshold = 0.0
ob_curve_052.location = (0.0, 0.0, 0.0)
ob_curve_052.lineart.crease_threshold = 0.0
ob_curve_053.location = (0.0, 0.0, 0.0)
ob_curve_053.lineart.crease_threshold = 0.0
ob_curve_054.location = (0.0, 0.0, 0.0)
ob_curve_054.lineart.crease_threshold = 0.0
ob_curve_055.location = (0.0, 0.0, 0.0)
ob_curve_055.lineart.crease_threshold = 0.0
ob_curve_056.location = (0.0, 0.0, 0.0)
ob_curve_056.lineart.crease_threshold = 0.0
ob_curve_057.location = (0.0, 0.0, 0.0)
ob_curve_057.lineart.crease_threshold = 0.0

# ---- collection membership
col_big_counters_svg.objects.link(ob_curve)
col_big_counters_svg.objects.link(ob_curve_001)
col_big_counters_svg.objects.link(ob_curve_002)
col_big_counters_svg.objects.link(ob_curve_003)
col_big_counters_svg.objects.link(ob_curve_004)
col_big_counters_svg.objects.link(ob_curve_005)
col_big_counters_svg.objects.link(ob_curve_006)
col_big_counters_svg.objects.link(ob_curve_007)
col_big_counters_svg.objects.link(ob_curve_008)
col_big_counters_svg.objects.link(ob_curve_009)
col_big_counters_svg.objects.link(ob_curve_010)
col_big_counters_svg.objects.link(ob_curve_011)
col_big_counters_svg.objects.link(ob_curve_012)
col_big_counters_svg.objects.link(ob_curve_013)
col_big_counters_svg.objects.link(ob_curve_014)
col_big_counters_svg.objects.link(ob_curve_015)
col_big_counters_svg.objects.link(ob_curve_016)
col_big_counters_svg.objects.link(ob_curve_017)
col_big_counters_svg.objects.link(ob_curve_018)
col_big_counters_svg.objects.link(ob_curve_019)
col_big_counters_svg.objects.link(ob_curve_020)
col_big_counters_svg.objects.link(ob_curve_021)
col_big_counters_svg.objects.link(ob_curve_022)
col_big_counters_svg.objects.link(ob_curve_023)
col_big_counters_svg.objects.link(ob_curve_024)
col_big_counters_svg.objects.link(ob_curve_025)
col_big_counters_svg.objects.link(ob_curve_026)
col_big_counters_svg.objects.link(ob_curve_027)
col_big_counters_svg.objects.link(ob_curve_028)
col_big_counters_svg.objects.link(ob_curve_029)
col_big_counters_svg.objects.link(ob_curve_030)
col_big_counters_svg.objects.link(ob_curve_031)
col_big_counters_svg.objects.link(ob_curve_032)
col_big_counters_svg.objects.link(ob_curve_033)
col_big_counters_svg.objects.link(ob_curve_034)
col_big_counters_svg.objects.link(ob_curve_035)
col_big_counters_svg.objects.link(ob_curve_036)
col_big_counters_svg.objects.link(ob_curve_037)
col_big_counters_svg.objects.link(ob_curve_038)
col_big_counters_svg.objects.link(ob_curve_039)
col_big_counters_svg.objects.link(ob_curve_040)
col_big_counters_svg.objects.link(ob_curve_041)
col_big_counters_svg.objects.link(ob_curve_042)
col_big_counters_svg.objects.link(ob_curve_043)
col_big_counters_svg.objects.link(ob_curve_044)
col_big_counters_svg.objects.link(ob_curve_045)
col_big_counters_svg.objects.link(ob_curve_046)
col_big_counters_svg.objects.link(ob_curve_047)
col_big_counters_svg.objects.link(ob_curve_048)
col_big_counters_svg.objects.link(ob_curve_049)
col_big_counters_svg.objects.link(ob_curve_050)
col_big_counters_svg.objects.link(ob_curve_051)
col_big_counters_svg.objects.link(ob_curve_052)
col_big_counters_svg.objects.link(ob_curve_053)
col_big_counters_svg.objects.link(ob_curve_054)
col_big_counters_svg.objects.link(ob_curve_055)
col_big_counters_svg.objects.link(ob_curve_056)
col_big_counters_svg.objects.link(ob_curve_057)

# ---- scene / render settings (as saved in the file)
scene.frame_start = 1; scene.frame_end = 250; scene.frame_set(1)
scene.render.engine = 'BLENDER_EEVEE_NEXT'
scene.cycles.use_denoising = False
scene.cycles.samples = 128
scene.cycles.sampling_pattern = 'TABULATED_SOBOL'
scene.cycles.use_adaptive_sampling = False
scene.cycles.use_light_tree = False
scene.view_settings.view_transform = 'Filmic'
scene.unit_settings.scale_length = 0.0254
bpy.context.view_layer.update()

# ---- added for rendering (the .blend has no active camera and no usable light): camera, sun
cam_auto = bpy.data.cameras.new('AutoCamera')
cam_auto.lens = 50.0
cam_auto.sensor_width = 36.0
cam_auto.clip_end = 1000.0
ob_auto_camera = bpy.data.objects.new('AutoCamera', cam_auto)
scene.collection.objects.link(ob_auto_camera)
ob_auto_camera.location = (11.0711, -5.74822, 6.68006)
ob_auto_camera.rotation_euler = (1.09748, -7.21219e-08, 0.694738)
scene.camera = ob_auto_camera
light_auto_sun = bpy.data.lights.new('AutoSun', 'SUN')
light_auto_sun.energy = 3.0
light_auto_sun.angle = 0.0523599
ob_auto_sun = bpy.data.objects.new('AutoSun', light_auto_sun)
scene.collection.objects.link(ob_auto_sun)
ob_auto_sun.rotation_euler = (0.872665, 0.174533, 0.523599)
bpy.context.view_layer.update()
